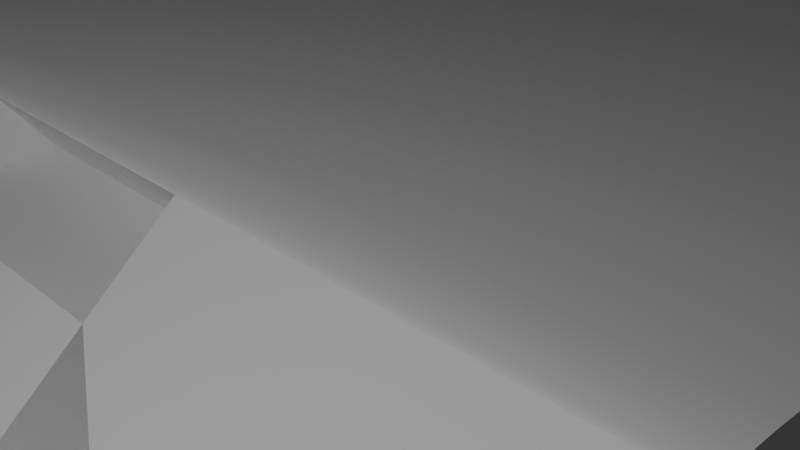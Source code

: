 # Source: railplay.blend  (saved by Blender 4.1.24; exported with 4.5.12 LTS)
import bpy
from mathutils import Matrix  # noqa: F401  (used for matrix-valued properties, if any)

bpy.ops.wm.read_factory_settings(use_empty=True)
scene = bpy.context.scene
scene.name = 'Scene'

# ---- collections
col_collection = bpy.data.collections.new('Collection'); scene.collection.children.link(col_collection)

# ---- materials (node trees are filled in below, after node groups)
mat_material = bpy.data.materials.new('Material')
mat_material.alpha_threshold = 0.0
mat_material.use_transparent_shadow = False
mat_material.roughness = 0.5
mat_material.line_color = (0.0, 0.0, 0.0, 1.0)

# ---- material node trees
mat_material.use_nodes = True; mat_material.node_tree.nodes.clear()
_N = mat_material.node_tree.nodes; _L = mat_material.node_tree.links
n0 = _N.new('ShaderNodeOutputMaterial'); n0.name = 'Material Output'; n0.location = (300, 300)
n1 = _N.new('ShaderNodeBsdfPrincipled'); n1.name = 'Principled BSDF'; n1.location = (10, 300)
n1.inputs[3].default_value = 1.45
_L.new(n1.outputs[0], n0.inputs[0])
n0.is_active_output = True

# ---- world
world_world = bpy.data.worlds.new('World'); scene.world = world_world
world_world.use_nodes = True; world_world.node_tree.nodes.clear()
_N = world_world.node_tree.nodes; _L = world_world.node_tree.links
n0 = _N.new('ShaderNodeOutputWorld'); n0.name = 'World Output'; n0.location = (300, 300)
n1 = _N.new('ShaderNodeBackground'); n1.name = 'Background'; n1.location = (10, 300)
n1.inputs[0].default_value = (0.05088, 0.05088, 0.05088, 1.0)
_L.new(n1.outputs[0], n0.inputs[0])
n0.is_active_output = True
world_world.color = (0.05088, 0.05088, 0.05088)
world_world.use_sun_shadow = False
world_world.sun_shadow_jitter_overblur = 0.0

# ---- cameras
cam_camera = bpy.data.cameras.new('Camera')
cam_camera.clip_end = 100.0
cam_camera.ortho_scale = 7.314

# ---- lights
light_light = bpy.data.lights.new('Light', 'POINT')
light_light.transmission_factor = 0.0
light_light.energy = 1000.0
light_light.shadow_soft_size = 0.1
light_light.shadow_maximum_resolution = 0.006
light_light.use_absolute_resolution = True

# ---- meshes
me_cube = bpy.data.meshes.new('Cube')
me_cube.from_pydata([(5.086, 4.281, -0.7953), (5.582, 4.778, -1.111), (5.086, -4.281, -0.7953), (-5.086, 4.281, -0.7953), (-5.582, 4.778, -1.111), (-5.086, -4.281, -0.7953), (5.582, 4.778, 0.4033), (-5.582, 4.778, 0.4033), (5.09, -4.285, 0.4033), (-5.09, -4.285, 0.4033), (5.09, 4.285, 0.4033), (-5.09, 4.285, 0.4033), (5.582, -4.918, -0.8536), (5.582, -4.485, -1.111), (5.582, -4.914, -0.8606), (5.582, -4.91, -0.8677), (5.582, -4.906, -0.8748), (5.582, -4.901, -0.8818), (5.582, -4.896, -0.8889), (5.582, -4.891, -0.8959), (5.582, -4.886, -0.9028), (5.582, -4.88, -0.9098), (5.582, -4.875, -0.9167), (5.582, -4.869, -0.9235), (5.582, -4.863, -0.9303), (5.582, -4.857, -0.937), (5.582, -4.85, -0.9437), (5.582, -4.844, -0.9503), (5.582, -4.837, -0.9568), (5.582, -4.83, -0.9632), (5.582, -4.823, -0.9696), (5.582, -4.816, -0.9759), (5.582, -4.809, -0.9821), (5.582, -4.801, -0.9882), (5.582, -4.794, -0.9941), (5.582, -4.786, -1.0), (5.582, -4.778, -1.006), (5.582, -4.77, -1.011), (5.582, -4.762, -1.017), (5.582, -4.754, -1.022), (5.582, -4.746, -1.028), (5.582, -4.737, -1.033), (5.582, -4.729, -1.038), (5.582, -4.72, -1.043), (5.582, -4.712, -1.047), (5.582, -4.703, -1.052), (5.582, -4.694, -1.056), (5.582, -4.685, -1.061), (5.582, -4.677, -1.065), (5.582, -4.668, -1.069), (5.582, -4.659, -1.073), (5.582, -4.65, -1.076), (5.582, -4.641, -1.08), (5.582, -4.632, -1.083), (5.582, -4.623, -1.086), (5.582, -4.614, -1.089), (5.582, -4.605, -1.092), (5.582, -4.596, -1.094), (5.582, -4.587, -1.097), (5.582, -4.578, -1.099), (5.582, -4.57, -1.101), (5.582, -4.561, -1.103), (5.582, -4.552, -1.104), (5.582, -4.543, -1.106), (5.582, -4.535, -1.107), (5.582, -4.526, -1.108), (5.582, -4.518, -1.109), (5.582, -4.509, -1.11), (5.582, -4.501, -1.11), (5.582, -4.493, -1.11), (-5.582, -4.485, -1.111), (-5.582, -4.918, -0.8536), (-5.582, -4.493, -1.11), (-5.582, -4.501, -1.11), (-5.582, -4.509, -1.11), (-5.582, -4.518, -1.109), (-5.582, -4.526, -1.108), (-5.582, -4.535, -1.107), (-5.582, -4.543, -1.106), (-5.582, -4.552, -1.104), (-5.582, -4.561, -1.103), (-5.582, -4.57, -1.101), (-5.582, -4.578, -1.099), (-5.582, -4.587, -1.097), (-5.582, -4.596, -1.094), (-5.582, -4.605, -1.092), (-5.582, -4.614, -1.089), (-5.582, -4.623, -1.086), (-5.582, -4.632, -1.083), (-5.582, -4.641, -1.08), (-5.582, -4.65, -1.076), (-5.582, -4.659, -1.073), (-5.582, -4.668, -1.069), (-5.582, -4.677, -1.065), (-5.582, -4.685, -1.061), (-5.582, -4.694, -1.056), (-5.582, -4.703, -1.052), (-5.582, -4.712, -1.047), (-5.582, -4.72, -1.043), (-5.582, -4.729, -1.038), (-5.582, -4.737, -1.033), (-5.582, -4.746, -1.028), (-5.582, -4.754, -1.022), (-5.582, -4.762, -1.017), (-5.582, -4.77, -1.011), (-5.582, -4.778, -1.006), (-5.582, -4.786, -1.0), (-5.582, -4.794, -0.9941), (-5.582, -4.801, -0.9882), (-5.582, -4.809, -0.9821), (-5.582, -4.816, -0.9759), (-5.582, -4.823, -0.9696), (-5.582, -4.83, -0.9632), (-5.582, -4.837, -0.9568), (-5.582, -4.844, -0.9503), (-5.582, -4.85, -0.9437), (-5.582, -4.857, -0.937), (-5.582, -4.863, -0.9303), (-5.582, -4.869, -0.9235), (-5.582, -4.875, -0.9167), (-5.582, -4.88, -0.9098), (-5.582, -4.886, -0.9028), (-5.582, -4.891, -0.8959), (-5.582, -4.896, -0.8889), (-5.582, -4.901, -0.8818), (-5.582, -4.906, -0.8748), (-5.582, -4.91, -0.8677), (-5.582, -4.914, -0.8606), (-5.582, -4.953, -0.5638), (-5.582, -5.233, 0.01926), (-5.582, -4.955, -0.5519), (-5.582, -4.957, -0.5396), (-5.582, -4.959, -0.5271), (-5.582, -4.961, -0.5143), (-5.582, -4.964, -0.5013), (-5.582, -4.967, -0.4881), (-5.582, -4.97, -0.4746), (-5.582, -4.974, -0.461), (-5.582, -4.978, -0.4472), (-5.582, -4.982, -0.4333), (-5.582, -4.986, -0.4192), (-5.582, -4.991, -0.4049), (-5.582, -4.996, -0.3906), (-5.582, -5.001, -0.3762), (-5.582, -5.006, -0.3617), (-5.582, -5.011, -0.3472), (-5.582, -5.017, -0.3327), (-5.582, -5.023, -0.3181), (-5.582, -5.029, -0.3035), (-5.582, -5.036, -0.2889), (-5.582, -5.042, -0.2744), (-5.582, -5.049, -0.26), (-5.582, -5.056, -0.2456), (-5.582, -5.063, -0.2313), (-5.582, -5.07, -0.2171), (-5.582, -5.077, -0.203), (-5.582, -5.085, -0.1891), (-5.582, -5.092, -0.1753), (-5.582, -5.1, -0.1617), (-5.582, -5.108, -0.1483), (-5.582, -5.116, -0.1351), (-5.582, -5.124, -0.1222), (-5.582, -5.132, -0.1094), (-5.582, -5.14, -0.09695), (-5.582, -5.149, -0.08475), (-5.582, -5.157, -0.07284), (-5.582, -5.165, -0.06122), (-5.582, -5.174, -0.04992), (-5.582, -5.182, -0.03895), (-5.582, -5.191, -0.02832), (-5.582, -5.199, -0.01805), (-5.582, -5.207, -0.00814), (-5.582, -5.216, 0.001389), (-5.582, -5.224, 0.01053), (5.582, -5.233, 0.01926), (5.582, -4.953, -0.5638), (5.582, -5.224, 0.01053), (5.582, -5.216, 0.001389), (5.582, -5.207, -0.00814), (5.582, -5.199, -0.01805), (5.582, -5.191, -0.02832), (5.582, -5.182, -0.03895), (5.582, -5.174, -0.04992), (5.582, -5.165, -0.06122), (5.582, -5.157, -0.07284), (5.582, -5.149, -0.08475), (5.582, -5.14, -0.09695), (5.582, -5.132, -0.1094), (5.582, -5.124, -0.1222), (5.582, -5.116, -0.1351), (5.582, -5.108, -0.1483), (5.582, -5.1, -0.1617), (5.582, -5.092, -0.1753), (5.582, -5.085, -0.1891), (5.582, -5.077, -0.203), (5.582, -5.07, -0.2171), (5.582, -5.063, -0.2313), (5.582, -5.056, -0.2456), (5.582, -5.049, -0.26), (5.582, -5.042, -0.2744), (5.582, -5.036, -0.2889), (5.582, -5.029, -0.3035), (5.582, -5.023, -0.3181), (5.582, -5.017, -0.3327), (5.582, -5.011, -0.3472), (5.582, -5.006, -0.3617), (5.582, -5.001, -0.3762), (5.582, -4.996, -0.3906), (5.582, -4.991, -0.4049), (5.582, -4.986, -0.4192), (5.582, -4.982, -0.4333), (5.582, -4.978, -0.4472), (5.582, -4.974, -0.461), (5.582, -4.97, -0.4746), (5.582, -4.967, -0.4881), (5.582, -4.964, -0.5013), (5.582, -4.961, -0.5143), (5.582, -4.959, -0.5271), (5.582, -4.957, -0.5396), (5.582, -4.955, -0.5519), (5.543, -5.503, 0.4033), (5.582, -5.534, 0.329), (5.582, -5.503, 0.4033), (5.546, -5.509, 0.4031), (5.549, -5.516, 0.4026), (5.551, -5.522, 0.4019), (5.553, -5.527, 0.4007), (5.556, -5.532, 0.3993), (5.558, -5.537, 0.3976), (5.561, -5.541, 0.3956), (5.563, -5.545, 0.3933), (5.565, -5.548, 0.3908), (5.567, -5.551, 0.3879), (5.569, -5.553, 0.3848), (5.571, -5.555, 0.3815), (5.573, -5.556, 0.378), (5.574, -5.557, 0.3742), (5.576, -5.557, 0.3703), (5.577, -5.556, 0.3661), (5.578, -5.555, 0.3618), (5.579, -5.554, 0.3574), (5.58, -5.552, 0.3529), (5.581, -5.549, 0.3482), (5.581, -5.546, 0.3435), (5.582, -5.543, 0.3387), (5.582, -5.539, 0.3338), (-5.582, -5.534, 0.329), (-5.543, -5.503, 0.4033), (-5.582, -5.503, 0.4033), (-5.582, -5.539, 0.3338), (-5.582, -5.543, 0.3387), (-5.581, -5.546, 0.3435), (-5.581, -5.549, 0.3482), (-5.58, -5.552, 0.3529), (-5.579, -5.554, 0.3574), (-5.578, -5.555, 0.3618), (-5.577, -5.556, 0.3661), (-5.576, -5.557, 0.3703), (-5.574, -5.557, 0.3742), (-5.573, -5.556, 0.378), (-5.571, -5.555, 0.3815), (-5.569, -5.553, 0.3848), (-5.567, -5.551, 0.3879), (-5.565, -5.548, 0.3908), (-5.563, -5.545, 0.3933), (-5.561, -5.541, 0.3956), (-5.558, -5.537, 0.3976), (-5.556, -5.532, 0.3993), (-5.553, -5.527, 0.4007), (-5.551, -5.522, 0.4019), (-5.549, -5.516, 0.4026), (-5.546, -5.509, 0.4031)], [], [(0, 3, 5, 2), (9, 11, 7, 248, 247), (12, 175, 128, 71), (4, 7, 6, 1), (1, 6, 222, 221, 174, 176, 177, 178, 179, 180, 181, 182, 183, 184, 185, 186, 187, 188, 189, 190, 191, 192, 193, 194, 195, 196, 197, 198, 199, 200, 201, 202, 203, 204, 205, 206, 207, 208, 209, 210, 211, 212, 213, 214, 215, 216, 217, 218, 219, 175, 12, 14, 15, 16, 17, 18, 19, 20, 21, 22, 23, 24, 25, 26, 27, 28, 29, 30, 31, 32, 33, 34, 35, 36, 37, 38, 39, 40, 41, 42, 43, 44, 45, 46, 47, 48, 49, 50, 51, 52, 53, 54, 55, 56, 57, 58, 59, 60, 61, 62, 63, 64, 65, 66, 67, 68, 69, 13), (8, 9, 247, 220), (70, 72, 73, 74, 75, 76, 77, 78, 79, 80, 81, 82, 83, 84, 85, 86, 87, 88, 89, 90, 91, 92, 93, 94, 95, 96, 97, 98, 99, 100, 101, 102, 103, 104, 105, 106, 107, 108, 109, 110, 111, 112, 113, 114, 115, 116, 117, 118, 119, 120, 121, 122, 123, 124, 125, 126, 127, 71, 128, 130, 131, 132, 133, 134, 135, 136, 137, 138, 139, 140, 141, 142, 143, 144, 145, 146, 147, 148, 149, 150, 151, 152, 153, 154, 155, 156, 157, 158, 159, 160, 161, 162, 163, 164, 165, 166, 167, 168, 169, 170, 171, 172, 173, 129, 246, 248, 7, 4), (11, 10, 6, 7), (2, 5, 9, 8), (0, 2, 8, 10), (5, 3, 11, 9), (3, 0, 10, 11), (70, 13, 69, 72), (72, 69, 68, 73), (73, 68, 67, 74), (74, 67, 66, 75), (75, 66, 65, 76), (76, 65, 64, 77), (77, 64, 63, 78), (78, 63, 62, 79), (79, 62, 61, 80), (80, 61, 60, 81), (81, 60, 59, 82), (82, 59, 58, 83), (83, 58, 57, 84), (84, 57, 56, 85), (85, 56, 55, 86), (86, 55, 54, 87), (87, 54, 53, 88), (88, 53, 52, 89), (89, 52, 51, 90), (90, 51, 50, 91), (91, 50, 49, 92), (92, 49, 48, 93), (93, 48, 47, 94), (94, 47, 46, 95), (95, 46, 45, 96), (96, 45, 44, 97), (97, 44, 43, 98), (98, 43, 42, 99), (99, 42, 41, 100), (100, 41, 40, 101), (101, 40, 39, 102), (102, 39, 38, 103), (103, 38, 37, 104), (104, 37, 36, 105), (105, 36, 35, 106), (106, 35, 34, 107), (107, 34, 33, 108), (108, 33, 32, 109), (109, 32, 31, 110), (110, 31, 30, 111), (111, 30, 29, 112), (112, 29, 28, 113), (113, 28, 27, 114), (114, 27, 26, 115), (115, 26, 25, 116), (116, 25, 24, 117), (117, 24, 23, 118), (118, 23, 22, 119), (119, 22, 21, 120), (120, 21, 20, 121), (121, 20, 19, 122), (122, 19, 18, 123), (123, 18, 17, 124), (124, 17, 16, 125), (125, 16, 15, 126), (126, 15, 14, 127), (127, 14, 12, 71), (4, 1, 13, 70), (174, 129, 173, 176), (176, 173, 172, 177), (177, 172, 171, 178), (178, 171, 170, 179), (179, 170, 169, 180), (180, 169, 168, 181), (181, 168, 167, 182), (182, 167, 166, 183), (183, 166, 165, 184), (184, 165, 164, 185), (185, 164, 163, 186), (186, 163, 162, 187), (187, 162, 161, 188), (188, 161, 160, 189), (189, 160, 159, 190), (190, 159, 158, 191), (191, 158, 157, 192), (192, 157, 156, 193), (193, 156, 155, 194), (194, 155, 154, 195), (195, 154, 153, 196), (196, 153, 152, 197), (197, 152, 151, 198), (198, 151, 150, 199), (199, 150, 149, 200), (200, 149, 148, 201), (201, 148, 147, 202), (202, 147, 146, 203), (203, 146, 145, 204), (204, 145, 144, 205), (205, 144, 143, 206), (206, 143, 142, 207), (207, 142, 141, 208), (208, 141, 140, 209), (209, 140, 139, 210), (210, 139, 138, 211), (211, 138, 137, 212), (212, 137, 136, 213), (213, 136, 135, 214), (214, 135, 134, 215), (215, 134, 133, 216), (216, 133, 132, 217), (217, 132, 131, 218), (218, 131, 130, 219), (219, 130, 128, 175), (10, 8, 220, 222, 6), (220, 223, 222), (223, 224, 222), (224, 225, 222), (225, 226, 222), (226, 227, 222), (227, 228, 222), (228, 229, 222), (229, 230, 222), (230, 231, 222), (231, 232, 222), (232, 233, 222), (233, 234, 222), (234, 235, 222), (235, 236, 222), (236, 237, 222), (237, 238, 222), (238, 239, 222), (239, 240, 222), (240, 241, 222), (241, 242, 222), (242, 243, 222), (243, 244, 222), (244, 245, 222), (245, 221, 222), (246, 249, 248), (249, 250, 248), (250, 251, 248), (251, 252, 248), (252, 253, 248), (253, 254, 248), (254, 255, 248), (255, 256, 248), (256, 257, 248), (257, 258, 248), (258, 259, 248), (259, 260, 248), (260, 261, 248), (261, 262, 248), (262, 263, 248), (263, 264, 248), (264, 265, 248), (265, 266, 248), (266, 267, 248), (267, 268, 248), (268, 269, 248), (269, 270, 248), (270, 271, 248), (271, 247, 248), (220, 247, 271, 223), (223, 271, 270, 224), (224, 270, 269, 225), (225, 269, 268, 226), (226, 268, 267, 227), (227, 267, 266, 228), (228, 266, 265, 229), (229, 265, 264, 230), (230, 264, 263, 231), (231, 263, 262, 232), (232, 262, 261, 233), (233, 261, 260, 234), (234, 260, 259, 235), (235, 259, 258, 236), (236, 258, 257, 237), (237, 257, 256, 238), (238, 256, 255, 239), (239, 255, 254, 240), (240, 254, 253, 241), (241, 253, 252, 242), (242, 252, 251, 243), (243, 251, 250, 244), (244, 250, 249, 245), (245, 249, 246, 221), (174, 221, 246, 129)])
_uv = me_cube.uv_layers.new(name='UVMap')
_uv.uv.foreach_set('vector', [0.6415, 0.5165, 0.8585, 0.5165, 0.8585, 0.7335, 0.6415, 0.7335, 0.8593, 0.7343, 0.8593, 0.5157, 0.875, 0.5, 0.875, 0.7475, 0.8738, 0.7488, 0.5731, 0.75, 0.5851, 0.75, 0.5851, 1.0, 0.5731, 1.0, 0.5625, 0.25, 0.625, 0.25, 0.625, 0.5, 0.5625, 0.5, 0.5625, 0.5, 0.625, 0.5, 0.625, 0.7475, 0.6219, 0.75, 0.6091, 0.75, 0.6088, 0.75, 0.6084, 0.75, 0.608, 0.75, 0.6076, 0.75, 0.6072, 0.75, 0.6068, 0.7501, 0.6064, 0.7501, 0.606, 0.7501, 0.6055, 0.7501, 0.6051, 0.7502, 0.6046, 0.7502, 0.6042, 0.7502, 0.6037, 0.7503, 0.6032, 0.7503, 0.6028, 0.7503, 0.6023, 0.7504, 0.6018, 0.7504, 0.6013, 0.7505, 0.6008, 0.7505, 0.6003, 0.7506, 0.5998, 0.7506, 0.5993, 0.7506, 0.5978, 0.7506, 0.5972, 0.7506, 0.5966, 0.7505, 0.596, 0.7505, 0.5953, 0.7505, 0.5947, 0.7504, 0.5941, 0.7504, 0.5935, 0.7503, 0.5929, 0.7503, 0.5923, 0.7502, 0.5917, 0.7502, 0.5911, 0.7502, 0.5905, 0.7501, 0.5899, 0.7501, 0.5893, 0.7501, 0.5888, 0.7501, 0.5882, 0.7501, 0.5877, 0.75, 0.5871, 0.75, 0.5866, 0.75, 0.5861, 0.75, 0.5856, 0.75, 0.5851, 0.75, 0.5731, 0.75, 0.5728, 0.75, 0.5725, 0.75, 0.5722, 0.75, 0.5719, 0.75, 0.5717, 0.7499, 0.5714, 0.7499, 0.5711, 0.7499, 0.5708, 0.7498, 0.5705, 0.7498, 0.5702, 0.7497, 0.5699, 0.7497, 0.5697, 0.7496, 0.5694, 0.7495, 0.5691, 0.7495, 0.5688, 0.7494, 0.5686, 0.7493, 0.5683, 0.7492, 0.5681, 0.7491, 0.5678, 0.749, 0.5676, 0.7489, 0.5673, 0.7488, 0.5671, 0.7487, 0.5668, 0.7486, 0.5666, 0.7485, 0.5664, 0.7483, 0.5661, 0.7482, 0.5659, 0.7481, 0.5657, 0.7479, 0.5655, 0.7478, 0.5653, 0.7476, 0.5651, 0.7475, 0.5649, 0.7473, 0.5647, 0.7471, 0.5646, 0.7469, 0.5644, 0.7468, 0.5642, 0.7466, 0.5641, 0.7464, 0.5639, 0.7462, 0.5638, 0.746, 0.5636, 0.7458, 0.5635, 0.7456, 0.5634, 0.7455, 0.5633, 0.7453, 0.5632, 0.7451, 0.5631, 0.7448, 0.563, 0.7446, 0.5629, 0.7444, 0.5628, 0.7442, 0.5628, 0.744, 0.5627, 0.7438, 0.5626, 0.7436, 0.5626, 0.7434, 0.5626, 0.7432, 0.5625, 0.743, 0.5625, 0.7428, 0.5625, 0.7425, 0.5625, 0.7423, 0.6407, 0.7343, 0.8593, 0.7343, 0.8738, 0.7488, 0.6262, 0.7488, 0.5625, 0.007667, 0.5625, 0.007455, 0.5625, 0.007243, 0.5625, 0.007032, 0.5626, 0.00682, 0.5626, 0.006609, 0.5626, 0.006398, 0.5627, 0.006188, 0.5628, 0.005978, 0.5628, 0.00577, 0.5629, 0.005562, 0.563, 0.005356, 0.5631, 0.005152, 0.5632, 0.004949, 0.5633, 0.004748, 0.5634, 0.004548, 0.5635, 0.004352, 0.5636, 0.004157, 0.5638, 0.003965, 0.5639, 0.003776, 0.5641, 0.00359, 0.5642, 0.003407, 0.5644, 0.003227, 0.5646, 0.003051, 0.5647, 0.002879, 0.5649, 0.002711, 0.5651, 0.002547, 0.5653, 0.002388, 0.5655, 0.002234, 0.5657, 0.002085, 0.5659, 0.001941, 0.5661, 0.001802, 0.5664, 0.001668, 0.5666, 0.00154, 0.5668, 0.001416, 0.5671, 0.001298, 0.5673, 0.001185, 0.5676, 0.001076, 0.5678, 0.0009729, 0.5681, 0.0008746, 0.5683, 0.0007814, 0.5686, 0.0006932, 0.5688, 0.0006102, 0.5691, 0.0005323, 0.5694, 0.0004596, 0.5697, 0.0003921, 0.5699, 0.0003299, 0.5702, 0.0002729, 0.5705, 0.0002213, 0.5708, 0.000175, 0.5711, 0.0001341, 0.5714, 9.86e-05, 0.5717, 6.851e-05, 0.5719, 4.386e-05, 0.5722, 2.468e-05, 0.5725, 1.097e-05, 0.5728, 2.732e-06, 0.5731, 0.0, 0.5851, 0.0, 0.5856, -4.101e-06, 0.5861, -1.65e-05, 0.5866, -3.729e-05, 0.5871, -6.662e-05, 0.5877, -0.0001046, 0.5882, -0.0001513, 0.5888, -0.0002069, 0.5893, -0.0002713, 0.5899, -0.0003448, 0.5905, -0.0004272, 0.591, -0.0005187, 0.5916, -0.0006189, 0.5922, -0.0007277, 0.5928, -0.0008446, 0.5934, -0.0009689, 0.594, -0.001099, 0.5946, -0.001234, 0.5952, -0.001369, 0.5958, -0.0015, 0.5964, -0.001618, 0.597, -0.001712, 0.5976, -0.001768, 0.5982, -0.001776, 0.5988, -0.001735, 0.5994, -0.001655, 0.6, -0.001547, 0.6005, -0.001424, 0.6011, -0.001293, 0.6017, -0.001161, 0.6022, -0.001031, 0.6028, -0.0009049, 0.6033, -0.0007848, 0.6038, -0.0006718, 0.6043, -0.0005665, 0.6049, -0.0004694, 0.6053, -0.000381, 0.6058, -0.0003015, 0.6063, -0.000231, 0.6067, -0.0001699, 0.6072, -0.000118, 0.6076, -7.552e-05, 0.608, -4.247e-05, 0.6084, -1.886e-05, 0.6088, -4.723e-06, 0.6091, 0.0, 0.6219, 0.0, 0.625, 0.002497, 0.625, 0.25, 0.5625, 0.25, 0.8593, 0.5157, 0.6407, 0.5157, 0.625, 0.5, 0.875, 0.5, 0.6415, 0.7335, 0.8585, 0.7335, 0.8593, 0.7343, 0.6407, 0.7343, 0.6415, 0.5165, 0.6415, 0.7335, 0.6407, 0.7343, 0.6407, 0.5157, 0.8585, 0.7335, 0.8585, 0.5165, 0.8593, 0.5157, 0.8593, 0.7343, 0.8585, 0.5165, 0.6415, 0.5165, 0.6407, 0.5157, 0.8593, 0.5157, 0.125, 0.7423, 0.375, 0.7423, 0.375, 0.7425, 0.125, 0.7425, 0.125, 0.7425, 0.375, 0.7425, 0.375, 0.7428, 0.125, 0.7428, 0.125, 0.7428, 0.375, 0.7428, 0.375, 0.743, 0.125, 0.743, 0.125, 0.743, 0.375, 0.743, 0.375, 0.7432, 0.125, 0.7432, 0.125, 0.7432, 0.375, 0.7432, 0.375, 0.7434, 0.125, 0.7434, 0.125, 0.7434, 0.375, 0.7434, 0.375, 0.7436, 0.125, 0.7436, 0.125, 0.7436, 0.375, 0.7436, 0.375, 0.7439, 0.125, 0.7439, 0.125, 0.7439, 0.375, 0.7439, 0.375, 0.7441, 0.125, 0.7441, 0.125, 0.7441, 0.375, 0.7441, 0.375, 0.7443, 0.125, 0.7443, 0.125, 0.7443, 0.375, 0.7443, 0.375, 0.7446, 0.125, 0.7446, 0.125, 0.7446, 0.375, 0.7446, 0.375, 0.7448, 0.125, 0.7448, 0.125, 0.7448, 0.375, 0.7448, 0.375, 0.745, 0.125, 0.745, 0.125, 0.745, 0.375, 0.745, 0.375, 0.7453, 0.125, 0.7453, 0.125, 0.7453, 0.375, 0.7453, 0.375, 0.7455, 0.125, 0.7455, 0.125, 0.7455, 0.375, 0.7455, 0.375, 0.7457, 0.125, 0.7457, 0.125, 0.7457, 0.375, 0.7457, 0.375, 0.746, 0.125, 0.746, 0.125, 0.746, 0.375, 0.746, 0.375, 0.7462, 0.125, 0.7462, 0.125, 0.7462, 0.375, 0.7462, 0.375, 0.7464, 0.125, 0.7464, 0.125, 0.7464, 0.375, 0.7464, 0.375, 0.7467, 0.125, 0.7467, 0.125, 0.7467, 0.375, 0.7467, 0.375, 0.7469, 0.125, 0.7469, 0.125, 0.7469, 0.375, 0.7469, 0.375, 0.7471, 0.125, 0.7471, 0.125, 0.7471, 0.375, 0.7471, 0.375, 0.7474, 0.125, 0.7474, 0.125, 0.7474, 0.375, 0.7474, 0.375, 0.7476, 0.125, 0.7476, 0.125, 0.7476, 0.375, 0.7476, 0.375, 0.7478, 0.125, 0.7478, 0.125, 0.7478, 0.375, 0.7478, 0.375, 0.748, 0.125, 0.748, 0.125, 0.748, 0.375, 0.748, 0.375, 0.7483, 0.125, 0.7483, 0.125, 0.7483, 0.375, 0.7483, 0.375, 0.7485, 0.125, 0.7485, 0.125, 0.7485, 0.375, 0.7485, 0.375, 0.7487, 0.125, 0.7487, 0.125, 0.7487, 0.375, 0.7487, 0.375, 0.75, 0.125, 0.75, 0.5625, 1.0, 0.5625, 0.75, 0.5646, 0.75, 0.5646, 1.0, 0.5646, 1.0, 0.5646, 0.75, 0.5649, 0.75, 0.5649, 1.0, 0.5649, 1.0, 0.5649, 0.75, 0.5652, 0.75, 0.5652, 1.0, 0.5652, 1.0, 0.5652, 0.75, 0.5655, 0.75, 0.5655, 1.0, 0.5655, 1.0, 0.5655, 0.75, 0.5658, 0.75, 0.5658, 1.0, 0.5658, 1.0, 0.5658, 0.75, 0.5662, 0.75, 0.5662, 1.0, 0.5662, 1.0, 0.5662, 0.75, 0.5665, 0.75, 0.5665, 1.0, 0.5665, 1.0, 0.5665, 0.75, 0.5668, 0.75, 0.5668, 1.0, 0.5668, 1.0, 0.5668, 0.75, 0.5671, 0.75, 0.5671, 1.0, 0.5671, 1.0, 0.5671, 0.75, 0.5674, 0.75, 0.5674, 1.0, 0.5674, 1.0, 0.5674, 0.75, 0.5678, 0.75, 0.5678, 1.0, 0.5678, 1.0, 0.5678, 0.75, 0.5681, 0.75, 0.5681, 1.0, 0.5681, 1.0, 0.5681, 0.75, 0.5684, 0.75, 0.5684, 1.0, 0.5684, 1.0, 0.5684, 0.75, 0.5687, 0.75, 0.5687, 1.0, 0.5687, 1.0, 0.5687, 0.75, 0.5691, 0.75, 0.5691, 1.0, 0.5691, 1.0, 0.5691, 0.75, 0.5694, 0.75, 0.5694, 1.0, 0.5694, 1.0, 0.5694, 0.75, 0.5697, 0.75, 0.5697, 1.0, 0.5697, 1.0, 0.5697, 0.75, 0.57, 0.75, 0.57, 1.0, 0.57, 1.0, 0.57, 0.75, 0.5703, 0.75, 0.5703, 1.0, 0.5703, 1.0, 0.5703, 0.75, 0.5707, 0.75, 0.5707, 1.0, 0.5707, 1.0, 0.5707, 0.75, 0.571, 0.75, 0.571, 1.0, 0.571, 1.0, 0.571, 0.75, 0.5713, 0.75, 0.5713, 1.0, 0.5713, 1.0, 0.5713, 0.75, 0.5716, 0.75, 0.5716, 1.0, 0.5716, 1.0, 0.5716, 0.75, 0.5719, 0.75, 0.5719, 1.0, 0.5719, 1.0, 0.5719, 0.75, 0.5722, 0.75, 0.5722, 1.0, 0.5722, 1.0, 0.5722, 0.75, 0.5725, 0.75, 0.5725, 1.0, 0.5725, 1.0, 0.5725, 0.75, 0.5728, 0.75, 0.5728, 1.0, 0.5728, 1.0, 0.5728, 0.75, 0.5731, 0.75, 0.5731, 1.0, 0.125, 0.5, 0.375, 0.5, 0.375, 0.7423, 0.125, 0.7423, 0.6091, 0.75, 0.6091, 1.0, 0.6088, 1.0, 0.6088, 0.75, 0.6088, 0.75, 0.6088, 1.0, 0.6084, 1.0, 0.6084, 0.75, 0.6084, 0.75, 0.6084, 1.0, 0.608, 1.0, 0.608, 0.75, 0.608, 0.75, 0.608, 1.0, 0.6077, 1.0, 0.6076, 0.75, 0.6076, 0.75, 0.6077, 1.0, 0.6073, 1.0, 0.6072, 0.75, 0.6072, 0.75, 0.6073, 1.0, 0.6069, 1.0, 0.6068, 0.7501, 0.6068, 0.7501, 0.6069, 1.0, 0.6065, 1.0, 0.6064, 0.7501, 0.6064, 0.7501, 0.6065, 1.0, 0.6061, 1.0, 0.606, 0.7501, 0.606, 0.7501, 0.6061, 1.0, 0.6056, 1.0, 0.6055, 0.7501, 0.6055, 0.7501, 0.6056, 1.0, 0.6052, 1.0, 0.6051, 0.7502, 0.6051, 0.7502, 0.6052, 1.0, 0.6048, 1.0, 0.6046, 0.7502, 0.6046, 0.7502, 0.6048, 1.0, 0.6043, 1.0, 0.6042, 0.7502, 0.6042, 0.7502, 0.6043, 1.0, 0.6039, 1.0, 0.6037, 0.7503, 0.6037, 0.7503, 0.6039, 1.0, 0.6035, 1.0, 0.6032, 0.7503, 0.6032, 0.7503, 0.6035, 1.0, 0.603, 1.0, 0.6028, 0.7503, 0.6028, 0.7503, 0.603, 1.0, 0.6026, 1.0, 0.6023, 0.7504, 0.6023, 0.7504, 0.6026, 1.0, 0.6021, 1.0, 0.6018, 0.7504, 0.6018, 0.7504, 0.6021, 1.0, 0.6017, 1.0, 0.6013, 0.7505, 0.6013, 0.7505, 0.6017, 1.0, 0.6012, 1.0, 0.6008, 0.7505, 0.6008, 0.7505, 0.6012, 1.0, 0.6008, 1.0, 0.6003, 0.7506, 0.6003, 0.7506, 0.6008, 1.0, 0.6003, 1.0, 0.5998, 0.7506, 0.5998, 0.7506, 0.6003, 1.0, 0.5999, 1.0, 0.5993, 0.7506, 0.5993, 0.7506, 0.5999, 1.0, 0.5979, 1.0, 0.5978, 0.7506, 0.5978, 0.7506, 0.5979, 1.0, 0.5973, 1.0, 0.5972, 0.7506, 0.5972, 0.7506, 0.5973, 1.0, 0.5967, 1.0, 0.5966, 0.7505, 0.5966, 0.7505, 0.5967, 1.0, 0.596, 1.0, 0.596, 0.7505, 0.596, 0.7505, 0.596, 1.0, 0.5954, 1.0, 0.5953, 0.7505, 0.5953, 0.7505, 0.5954, 1.0, 0.5948, 1.0, 0.5947, 0.7504, 0.5947, 0.7504, 0.5948, 1.0, 0.5942, 1.0, 0.5941, 0.7504, 0.5941, 0.7504, 0.5942, 1.0, 0.5936, 1.0, 0.5935, 0.7503, 0.5935, 0.7503, 0.5936, 1.0, 0.5929, 1.0, 0.5929, 0.7503, 0.5929, 0.7503, 0.5929, 1.0, 0.5923, 1.0, 0.5923, 0.7502, 0.5923, 0.7502, 0.5923, 1.0, 0.5917, 1.0, 0.5917, 0.7502, 0.5917, 0.7502, 0.5917, 1.0, 0.5911, 1.0, 0.5911, 0.7502, 0.5911, 0.7502, 0.5911, 1.0, 0.5905, 1.0, 0.5905, 0.7501, 0.5905, 0.7501, 0.5905, 1.0, 0.5899, 1.0, 0.5899, 0.7501, 0.5899, 0.7501, 0.5899, 1.0, 0.5894, 1.0, 0.5893, 0.7501, 0.5893, 0.7501, 0.5894, 1.0, 0.5888, 1.0, 0.5888, 0.7501, 0.5888, 0.7501, 0.5888, 1.0, 0.5882, 1.0, 0.5882, 0.7501, 0.5882, 0.7501, 0.5882, 1.0, 0.5877, 1.0, 0.5877, 0.75, 0.5877, 0.75, 0.5877, 1.0, 0.5871, 1.0, 0.5871, 0.75, 0.5871, 0.75, 0.5871, 1.0, 0.5866, 1.0, 0.5866, 0.75, 0.5866, 0.75, 0.5866, 1.0, 0.5861, 1.0, 0.5861, 0.75, 0.5861, 0.75, 0.5861, 1.0, 0.5856, 1.0, 0.5856, 0.75, 0.5856, 0.75, 0.5856, 1.0, 0.5851, 1.0, 0.5851, 0.75, 0.6407, 0.5157, 0.6407, 0.7343, 0.6262, 0.7488, 0.625, 0.7475, 0.625, 0.5, 0.6229, 0.7509, 0.623, 0.7508, 0.6229, 0.75, 0.623, 0.7508, 0.6231, 0.7508, 0.6229, 0.75, 0.6231, 0.7508, 0.6232, 0.7507, 0.6229, 0.75, 0.6232, 0.7507, 0.6233, 0.7506, 0.6229, 0.75, 0.6233, 0.7506, 0.6234, 0.7506, 0.6229, 0.75, 0.6234, 0.7506, 0.6234, 0.7505, 0.6229, 0.75, 0.6234, 0.7505, 0.6235, 0.7505, 0.6229, 0.75, 0.6235, 0.7505, 0.6235, 0.7504, 0.6229, 0.75, 0.6235, 0.7504, 0.6235, 0.7504, 0.6229, 0.75, 0.6235, 0.7504, 0.6235, 0.7503, 0.6229, 0.75, 0.6235, 0.7503, 0.6235, 0.7503, 0.6229, 0.75, 0.6235, 0.7503, 0.6235, 0.75, 0.6229, 0.75, 0.6235, 0.75, 0.6234, 0.75, 0.6229, 0.75, 0.6234, 0.75, 0.6234, 0.75, 0.6229, 0.75, 0.6234, 0.75, 0.6233, 0.75, 0.6229, 0.75, 0.6233, 0.75, 0.6232, 0.75, 0.6229, 0.75, 0.6232, 0.75, 0.6231, 0.75, 0.6229, 0.75, 0.6231, 0.75, 0.6229, 0.75, 0.6229, 0.75, 0.6229, 0.75, 0.6228, 0.75, 0.6229, 0.75, 0.6228, 0.75, 0.6227, 0.75, 0.6229, 0.75, 0.6227, 0.75, 0.6225, 0.75, 0.6229, 0.75, 0.6225, 0.75, 0.6223, 0.75, 0.6229, 0.75, 0.6223, 0.75, 0.6221, 0.75, 0.6229, 0.75, 0.6221, 0.75, 0.6219, 0.75, 0.6229, 0.75, 0.6219, 1.0, 0.6221, 1.0, 0.6229, 1.0, 0.6221, 1.0, 0.6223, 1.0, 0.6229, 1.0, 0.6223, 1.0, 0.6225, 1.0, 0.6229, 1.0, 0.6225, 1.0, 0.6227, 1.0, 0.6229, 1.0, 0.6227, 1.0, 0.6228, 1.0, 0.6229, 1.0, 0.6228, 1.0, 0.6229, 0.9999, 0.6229, 1.0, 0.6229, 0.9999, 0.6231, 0.9999, 0.6229, 1.0, 0.6231, 0.9999, 0.6232, 0.9999, 0.6229, 1.0, 0.6232, 0.9999, 0.6233, 0.9999, 0.6229, 1.0, 0.6233, 0.9999, 0.6234, 0.9998, 0.6229, 1.0, 0.6234, 0.9998, 0.6234, 0.9998, 0.6229, 1.0, 0.6234, 0.9998, 0.6235, 1.0, 0.6229, 1.0, 0.6235, 1.0, 0.6235, 1.0, 0.6229, 1.0, 0.6235, 1.0, 0.6235, 1.0, 0.6229, 1.0, 0.6235, 1.0, 0.6235, 1.0, 0.6229, 1.0, 0.6235, 1.0, 0.6235, 1.0, 0.6229, 1.0, 0.6235, 1.0, 0.6235, 1.0, 0.6229, 1.0, 0.6235, 1.0, 0.6234, 1.0, 0.6229, 1.0, 0.6234, 1.0, 0.6234, 1.0, 0.6229, 1.0, 0.6234, 1.0, 0.6233, 1.0, 0.6229, 1.0, 0.6233, 1.0, 0.6232, 1.0, 0.6229, 1.0, 0.6232, 1.0, 0.6231, 1.0, 0.6229, 1.0, 0.6231, 1.0, 0.623, 1.0, 0.6229, 1.0, 0.623, 1.0, 0.6229, 0.9991, 0.6229, 1.0, 0.6262, 0.7488, 0.8738, 0.7488, 0.8739, 0.7488, 0.6261, 0.7488, 0.6261, 0.7488, 0.8739, 0.7488, 0.8739, 0.7489, 0.6261, 0.7489, 0.6261, 0.7489, 0.8739, 0.7489, 0.874, 0.749, 0.626, 0.749, 0.626, 0.749, 0.874, 0.749, 0.8741, 0.7491, 0.6259, 0.7491, 0.6259, 0.7491, 0.8741, 0.7491, 0.8742, 0.7491, 0.6258, 0.7491, 0.6258, 0.7491, 0.8742, 0.7491, 0.8742, 0.7492, 0.6258, 0.7492, 0.6258, 0.7492, 0.8742, 0.7492, 0.8743, 0.7492, 0.6257, 0.7492, 0.6257, 0.7492, 0.8743, 0.7492, 0.8744, 0.7493, 0.6256, 0.7493, 0.6256, 0.7493, 0.8744, 0.7493, 0.8744, 0.7493, 0.6256, 0.7493, 0.6256, 0.7493, 0.8744, 0.7493, 0.8745, 0.7493, 0.6255, 0.7493, 0.6255, 0.7493, 0.8745, 0.7493, 0.8745, 0.7494, 0.6255, 0.7494, 0.6255, 0.7494, 0.8745, 0.7494, 0.8747, 0.75, 0.6253, 0.75, 0.625, 0.7503, 0.625, 0.9997, 0.6234, 0.9998, 0.6234, 0.7502, 0.6234, 0.7502, 0.6234, 0.9998, 0.6234, 0.9998, 0.6234, 0.7502, 0.6234, 0.7502, 0.6234, 0.9998, 0.6233, 0.9999, 0.6233, 0.7501, 0.6233, 0.7501, 0.6233, 0.9999, 0.6232, 0.9999, 0.6232, 0.7501, 0.6232, 0.7501, 0.6232, 0.9999, 0.6231, 0.9999, 0.6231, 0.7501, 0.6231, 0.7501, 0.6231, 0.9999, 0.6229, 0.9999, 0.6229, 0.7501, 0.6229, 0.7501, 0.6229, 0.9999, 0.6228, 1.0, 0.6228, 0.75, 0.6228, 0.75, 0.6228, 1.0, 0.6227, 1.0, 0.6227, 0.75, 0.6227, 0.75, 0.6227, 1.0, 0.6225, 1.0, 0.6225, 0.75, 0.6225, 0.75, 0.6225, 1.0, 0.6223, 1.0, 0.6223, 0.75, 0.6223, 0.75, 0.6223, 1.0, 0.6221, 1.0, 0.6221, 0.75, 0.6221, 0.75, 0.6221, 1.0, 0.6219, 1.0, 0.6219, 0.75, 0.6091, 0.75, 0.6219, 0.75, 0.6219, 1.0, 0.6091, 1.0])
me_cube.materials.append(mat_material)
me_cube.use_mirror_vertex_groups = False
me_cube.update()
me_cube_003 = bpy.data.meshes.new('Cube.003')
me_cube_003.from_pydata([(-0.8842, -0.5878, 0.4478), (-0.8842, 0.8508, 0.4478), (-1.0, 0.9667, 1.0), (0.8842, -0.5878, 0.4478), (0.8842, 0.8508, 0.4478), (1.0, 0.9667, 1.0), (-1.0, -0.683, 0.8982), (-1.0, -0.5627, 1.0), (-1.0, -0.6822, 0.9025), (-1.0, -0.6812, 0.9068), (-1.0, -0.68, 0.9111), (-1.0, -0.6786, 0.9154), (-1.0, -0.6771, 0.9196), (-1.0, -0.6754, 0.9238), (-1.0, -0.6735, 0.928), (-1.0, -0.6714, 0.9321), (-1.0, -0.6692, 0.9361), (-1.0, -0.6668, 0.9401), (-1.0, -0.6643, 0.944), (-1.0, -0.6616, 0.9478), (-1.0, -0.6587, 0.9516), (-1.0, -0.6557, 0.9552), (-1.0, -0.6526, 0.9587), (-1.0, -0.6494, 0.9621), (-1.0, -0.646, 0.9654), (-1.0, -0.6425, 0.9686), (-1.0, -0.6389, 0.9717), (-1.0, -0.6352, 0.9746), (-1.0, -0.6314, 0.9774), (-1.0, -0.6275, 0.98), (-1.0, -0.6235, 0.9825), (-1.0, -0.6194, 0.9849), (-1.0, -0.6152, 0.9871), (-1.0, -0.611, 0.9891), (-1.0, -0.6068, 0.991), (-1.0, -0.6024, 0.9927), (-1.0, -0.5981, 0.9942), (-1.0, -0.5937, 0.9955), (-1.0, -0.5893, 0.9967), (-1.0, -0.5849, 0.9977), (-1.0, -0.5804, 0.9985), (-1.0, -0.576, 0.9992), (-1.0, -0.5715, 0.9996), (-1.0, -0.5671, 0.9999), (1.0, -0.5627, 1.0), (1.0, -0.683, 0.8982), (1.0, -0.5671, 0.9999), (1.0, -0.5715, 0.9996), (1.0, -0.576, 0.9992), (1.0, -0.5804, 0.9985), (1.0, -0.5849, 0.9977), (1.0, -0.5893, 0.9967), (1.0, -0.5937, 0.9955), (1.0, -0.5981, 0.9942), (1.0, -0.6024, 0.9927), (1.0, -0.6068, 0.991), (1.0, -0.611, 0.9891), (1.0, -0.6152, 0.9871), (1.0, -0.6194, 0.9849), (1.0, -0.6235, 0.9825), (1.0, -0.6275, 0.98), (1.0, -0.6314, 0.9774), (1.0, -0.6352, 0.9746), (1.0, -0.6389, 0.9717), (1.0, -0.6425, 0.9686), (1.0, -0.646, 0.9654), (1.0, -0.6494, 0.9621), (1.0, -0.6526, 0.9587), (1.0, -0.6557, 0.9552), (1.0, -0.6587, 0.9516), (1.0, -0.6616, 0.9478), (1.0, -0.6643, 0.944), (1.0, -0.6668, 0.9401), (1.0, -0.6692, 0.9361), (1.0, -0.6714, 0.9321), (1.0, -0.6735, 0.928), (1.0, -0.6754, 0.9238), (1.0, -0.6771, 0.9196), (1.0, -0.6786, 0.9154), (1.0, -0.68, 0.9111), (1.0, -0.6812, 0.9068), (1.0, -0.6822, 0.9025), (1.0, -0.8415, -0.05092), (-1.0, -0.8415, -0.05092), (-0.000469, 0.8508, 0.4478), (-0.000469, 0.9667, 1.0), (-0.000469, -0.5627, 1.0), (-0.000469, -0.5671, 0.9999), (-0.000469, -0.5715, 0.9996), (-0.000469, -0.576, 0.9992), (-0.000469, -0.5804, 0.9985), (-0.000469, -0.5849, 0.9977), (-0.000469, -0.5893, 0.9967), (-0.000469, -0.5937, 0.9955), (-0.000469, -0.5981, 0.9942), (-0.000469, -0.6024, 0.9927), (-0.000469, -0.6068, 0.991), (-0.000469, -0.611, 0.9891), (-0.000469, -0.6152, 0.9871), (-0.000469, -0.6194, 0.9849), (-0.000469, -0.6235, 0.9825), (-0.000469, -0.6275, 0.98), (-0.000469, -0.6314, 0.9774), (-0.000469, -0.6352, 0.9746), (-0.000469, -0.6389, 0.9717), (-0.000469, -0.6425, 0.9686), (-0.000469, -0.646, 0.9654), (-0.000469, -0.6494, 0.9621), (-0.000469, -0.6526, 0.9587), (-0.000469, -0.6557, 0.9552), (-0.000469, -0.6587, 0.9516), (-0.000469, -0.6616, 0.9478), (-0.000469, -0.6643, 0.944), (-0.000469, -0.6668, 0.9401), (-0.000469, -0.6692, 0.9361), (-0.000469, -0.6714, 0.9321), (-0.000469, -0.6735, 0.928), (-0.000469, -0.6754, 0.9238), (-0.000469, -0.6771, 0.9196), (-0.000469, -0.6786, 0.9154), (-0.000469, -0.68, 0.9111), (-0.000469, -0.6812, 0.9068), (-0.000469, -0.6822, 0.9025), (-0.000469, -0.5437, -0.2776), (-0.000469, -0.7021, -1.226), (-0.5002, 0.8508, 0.4478), (-0.5002, -0.5627, 1.0), (-0.5002, -0.8415, -0.05092), (-0.5002, 0.9667, 1.0), (-0.5002, -0.5878, 0.4478), (-0.5002, -0.5671, 0.9999), (-0.5002, -0.5715, 0.9996), (-0.5002, -0.576, 0.9992), (-0.5002, -0.5804, 0.9985), (-0.5002, -0.5849, 0.9977), (-0.5002, -0.5893, 0.9967), (-0.5002, -0.5937, 0.9955), (-0.5002, -0.5981, 0.9942), (-0.5002, -0.6024, 0.9927), (-0.5002, -0.6068, 0.991), (-0.5002, -0.611, 0.9891), (-0.5002, -0.6152, 0.9871), (-0.5002, -0.6194, 0.9849), (-0.5002, -0.6235, 0.9825), (-0.5002, -0.6275, 0.98), (-0.5002, -0.6314, 0.9774), (-0.5002, -0.6352, 0.9746), (-0.5002, -0.6389, 0.9717), (-0.5002, -0.6425, 0.9686), (-0.5002, -0.646, 0.9654), (-0.5002, -0.6494, 0.9621), (-0.5002, -0.6526, 0.9587), (-0.5002, -0.6557, 0.9552), (-0.5002, -0.6587, 0.9516), (-0.5002, -0.6616, 0.9478), (-0.5002, -0.6643, 0.944), (-0.5002, -0.6668, 0.9401), (-0.5002, -0.6692, 0.9361), (-0.5002, -0.6714, 0.9321), (-0.5002, -0.6735, 0.928), (-0.5002, -0.6754, 0.9238), (-0.5002, -0.6771, 0.9196), (-0.5002, -0.6786, 0.9154), (-0.5002, -0.68, 0.9111), (-0.5002, -0.6812, 0.9068), (-0.5002, -0.6822, 0.9025), (-0.5002, -0.683, 0.8982), (-0.2504, 0.9667, 1.0), (-0.2504, -0.5671, 0.9999), (-0.2504, -0.5715, 0.9996), (-0.2504, -0.576, 0.9992), (-0.2504, -0.5804, 0.9985), (-0.2504, -0.5849, 0.9977), (-0.2504, -0.5893, 0.9967), (-0.2504, -0.5937, 0.9955), (-0.2504, -0.5981, 0.9942), (-0.2504, -0.6024, 0.9927), (-0.2504, -0.6068, 0.991), (-0.2504, -0.611, 0.9891), (-0.2504, -0.6152, 0.9871), (-0.2504, -0.6194, 0.9849), (-0.2504, -0.6235, 0.9825), (-0.2504, -0.6275, 0.98), (-0.2504, -0.6314, 0.9774), (-0.2504, -0.6352, 0.9746), (-0.2504, -0.6389, 0.9717), (-0.2504, -0.6425, 0.9686), (-0.2504, -0.646, 0.9654), (-0.2504, -0.6494, 0.9621), (-0.2504, -0.6526, 0.9587), (-0.2504, -0.6557, 0.9552), (-0.2504, -0.6587, 0.9516), (-0.2504, -0.6616, 0.9478), (-0.2504, -0.6643, 0.944), (-0.2504, -0.6668, 0.9401), (-0.2504, -0.6692, 0.9361), (-0.2504, -0.6714, 0.9321), (-0.2504, -0.6735, 0.928), (-0.2504, -0.6754, 0.9238), (-0.2504, -0.6771, 0.9196), (-0.2504, -0.6786, 0.9154), (-0.2504, -0.68, 0.9111), (-0.2504, -0.6812, 0.9068), (-0.2504, -0.6822, 0.9025), (-0.2495, -0.5437, -0.2776), (-0.2504, 0.8508, 0.4478), (-0.2504, -0.5627, 1.0), (-0.2495, -0.7021, -1.226), (-0.7501, 0.8508, 0.4478), (-0.7501, -0.5627, 1.0), (-0.7501, -0.8415, -0.05092), (-0.7501, 0.9667, 1.0), (-0.7501, -0.5878, 0.4478), (-0.7501, -0.5671, 0.9999), (-0.7501, -0.5715, 0.9996), (-0.7501, -0.576, 0.9992), (-0.7501, -0.5804, 0.9985), (-0.7501, -0.5849, 0.9977), (-0.7501, -0.5893, 0.9967), (-0.7501, -0.5937, 0.9955), (-0.7501, -0.5981, 0.9942), (-0.7501, -0.6024, 0.9927), (-0.7501, -0.6068, 0.991), (-0.7501, -0.611, 0.9891), (-0.7501, -0.6152, 0.9871), (-0.7501, -0.6194, 0.9849), (-0.7501, -0.6235, 0.9825), (-0.7501, -0.6275, 0.98), (-0.7501, -0.6314, 0.9774), (-0.7501, -0.6352, 0.9746), (-0.7501, -0.6389, 0.9717), (-0.7501, -0.6425, 0.9686), (-0.7501, -0.646, 0.9654), (-0.7501, -0.6494, 0.9621), (-0.7501, -0.6526, 0.9587), (-0.7501, -0.6557, 0.9552), (-0.7501, -0.6587, 0.9516), (-0.7501, -0.6616, 0.9478), (-0.7501, -0.6643, 0.944), (-0.7501, -0.6668, 0.9401), (-0.7501, -0.6692, 0.9361), (-0.7501, -0.6714, 0.9321), (-0.7501, -0.6735, 0.928), (-0.7501, -0.6754, 0.9238), (-0.7501, -0.6771, 0.9196), (-0.7501, -0.6786, 0.9154), (-0.7501, -0.68, 0.9111), (-0.7501, -0.6812, 0.9068), (-0.7501, -0.6822, 0.9025), (-0.7501, -0.683, 0.8982), (0.4998, 0.9667, 1.0), (0.4998, -0.5878, 0.4478), (0.4998, -0.5671, 0.9999), (0.4998, -0.5715, 0.9996), (0.4998, -0.576, 0.9992), (0.4998, -0.5804, 0.9985), (0.4998, -0.5849, 0.9977), (0.4998, -0.5893, 0.9967), (0.4998, -0.5937, 0.9955), (0.4998, -0.5981, 0.9942), (0.4998, -0.6024, 0.9927), (0.4998, -0.6068, 0.991), (0.4998, -0.611, 0.9891), (0.4998, -0.6152, 0.9871), (0.4998, -0.6194, 0.9849), (0.4998, -0.6235, 0.9825), (0.4998, -0.6275, 0.98), (0.4998, -0.6314, 0.9774), (0.4998, -0.6352, 0.9746), (0.4998, -0.6389, 0.9717), (0.4998, -0.6425, 0.9686), (0.4998, -0.646, 0.9654), (0.4998, -0.6494, 0.9621), (0.4998, -0.6526, 0.9587), (0.4998, -0.6557, 0.9552), (0.4998, -0.6587, 0.9516), (0.4998, -0.6616, 0.9478), (0.4998, -0.6643, 0.944), (0.4998, -0.6668, 0.9401), (0.4998, -0.6692, 0.9361), (0.4998, -0.6714, 0.9321), (0.4998, -0.6735, 0.928), (0.4998, -0.6754, 0.9238), (0.4998, -0.6771, 0.9196), (0.4998, -0.6786, 0.9154), (0.4998, -0.68, 0.9111), (0.4998, -0.6812, 0.9068), (0.4998, -0.6822, 0.9025), (0.4998, -0.683, 0.8982), (0.4998, 0.8508, 0.4478), (0.4998, -0.5627, 1.0), (0.4998, -0.8415, -0.05092), (0.2496, 0.8508, 0.4478), (0.2496, -0.5627, 1.0), (0.2496, -0.8415, -0.05092), (0.2496, 0.9667, 1.0), (0.2496, -0.5671, 0.9999), (0.2496, -0.5715, 0.9996), (0.2496, -0.576, 0.9992), (0.2496, -0.5804, 0.9985), (0.2496, -0.5849, 0.9977), (0.2496, -0.5893, 0.9967), (0.2496, -0.5937, 0.9955), (0.2496, -0.5981, 0.9942), (0.2496, -0.6024, 0.9927), (0.2496, -0.6068, 0.991), (0.2496, -0.611, 0.9891), (0.2496, -0.6152, 0.9871), (0.2496, -0.6194, 0.9849), (0.2496, -0.6235, 0.9825), (0.2496, -0.6275, 0.98), (0.2496, -0.6314, 0.9774), (0.2496, -0.6352, 0.9746), (0.2496, -0.6389, 0.9717), (0.2496, -0.6425, 0.9686), (0.2496, -0.646, 0.9654), (0.2496, -0.6494, 0.9621), (0.2496, -0.6526, 0.9587), (0.2496, -0.6557, 0.9552), (0.2496, -0.6587, 0.9516), (0.2496, -0.6616, 0.9478), (0.2496, -0.6643, 0.944), (0.2496, -0.6668, 0.9401), (0.2496, -0.6692, 0.9361), (0.2496, -0.6714, 0.9321), (0.2496, -0.6735, 0.928), (0.2496, -0.6754, 0.9238), (0.2496, -0.6771, 0.9196), (0.2496, -0.6786, 0.9154), (0.2496, -0.68, 0.9111), (0.2496, -0.6812, 0.9068), (0.2496, -0.6822, 0.9025), (0.2488, -0.5437, -0.2776), (0.7499, 0.9667, 1.0), (0.7499, -0.5878, 0.4478), (0.7499, -0.5671, 0.9999), (0.7499, -0.5715, 0.9996), (0.7499, -0.576, 0.9992), (0.7499, -0.5804, 0.9985), (0.7499, -0.5849, 0.9977), (0.7499, -0.5893, 0.9967), (0.7499, -0.5937, 0.9955), (0.7499, -0.5981, 0.9942), (0.7499, -0.6024, 0.9927), (0.7499, -0.6068, 0.991), (0.7499, -0.611, 0.9891), (0.7499, -0.6152, 0.9871), (0.7499, -0.6194, 0.9849), (0.7499, -0.6235, 0.9825), (0.7499, -0.6275, 0.98), (0.7499, -0.6314, 0.9774), (0.7499, -0.6352, 0.9746), (0.7499, -0.6389, 0.9717), (0.7499, -0.6425, 0.9686), (0.7499, -0.646, 0.9654), (0.7499, -0.6494, 0.9621), (0.7499, -0.6526, 0.9587), (0.7499, -0.6557, 0.9552), (0.7499, -0.6587, 0.9516), (0.7499, -0.6616, 0.9478), (0.7499, -0.6643, 0.944), (0.7499, -0.6668, 0.9401), (0.7499, -0.6692, 0.9361), (0.7499, -0.6714, 0.9321), (0.7499, -0.6735, 0.928), (0.7499, -0.6754, 0.9238), (0.7499, -0.6771, 0.9196), (0.7499, -0.6786, 0.9154), (0.7499, -0.68, 0.9111), (0.7499, -0.6812, 0.9068), (0.7499, -0.6822, 0.9025), (0.7499, -0.683, 0.8982), (0.7499, 0.8508, 0.4478), (0.7499, -0.5627, 1.0), (0.7499, -0.8415, -0.05092), (-0.2504, -1.0, -1.0), (-0.000469, -1.0, -1.0), (-0.2504, -0.683, 0.8982), (-0.000469, -0.683, 0.8982), (-0.2504, -0.8415, -0.05092), (0.2496, -1.0, -1.0), (0.2496, -0.683, 0.8982), (0.2488, -0.7021, -1.226), (-1.0, 0.9667, -1.0), (-1.0, -1.0, -1.0), (-0.7501, 0.9667, -1.0), (1.0, -1.0, -1.0), (1.0, 0.9667, -1.0), (0.7499, -1.0, -1.0), (0.2496, 0.9667, -1.0), (-0.000469, 0.9667, -1.0), (-0.2504, -0.7573, 0.4478), (-0.2504, 0.9667, -1.0), (-0.5002, 0.9667, -1.0), (-0.7501, -1.0, -1.0), (-0.5002, -1.0, -1.0), (0.4998, -1.0, -1.0), (0.7499, 0.9667, -1.0), (0.4998, 0.9667, -1.0)], [], [(211, 2, 7, 209), (397, 333, 5, 387), (384, 83, 6, 8, 9, 10, 11, 12, 13, 14, 15, 16, 17, 18, 19, 20, 21, 22, 23, 24, 25, 26, 27, 28, 29, 30, 31, 32, 33, 34, 35, 36, 37, 38, 39, 40, 41, 42, 43, 7, 2, 383), (372, 4, 3, 334), (387, 5, 44, 46, 47, 48, 49, 50, 51, 52, 53, 54, 55, 56, 57, 58, 59, 60, 61, 62, 63, 64, 65, 66, 67, 68, 69, 70, 71, 72, 73, 74, 75, 76, 77, 78, 79, 80, 81, 45, 82, 386), (209, 7, 43, 213), (213, 43, 42, 214), (214, 42, 41, 215), (215, 41, 40, 216), (216, 40, 39, 217), (217, 39, 38, 218), (218, 38, 37, 219), (219, 37, 36, 220), (220, 36, 35, 221), (221, 35, 34, 222), (222, 34, 33, 223), (223, 33, 32, 224), (224, 32, 31, 225), (225, 31, 30, 226), (226, 30, 29, 227), (227, 29, 28, 228), (228, 28, 27, 229), (229, 27, 26, 230), (230, 26, 25, 231), (231, 25, 24, 232), (232, 24, 23, 233), (233, 23, 22, 234), (234, 22, 21, 235), (235, 21, 20, 236), (236, 20, 19, 237), (237, 19, 18, 238), (238, 18, 17, 239), (239, 17, 16, 240), (240, 16, 15, 241), (241, 15, 14, 242), (242, 14, 13, 243), (243, 13, 12, 244), (244, 12, 11, 245), (245, 11, 10, 246), (246, 10, 9, 247), (247, 9, 8, 248), (248, 8, 6, 249), (210, 249, 6, 83), (394, 210, 83, 384), (382, 332, 123, 124), (331, 122, 378, 381), (330, 121, 122, 331), (329, 120, 121, 330), (328, 119, 120, 329), (327, 118, 119, 328), (326, 117, 118, 327), (325, 116, 117, 326), (324, 115, 116, 325), (323, 114, 115, 324), (322, 113, 114, 323), (321, 112, 113, 322), (320, 111, 112, 321), (319, 110, 111, 320), (318, 109, 110, 319), (317, 108, 109, 318), (316, 107, 108, 317), (315, 106, 107, 316), (314, 105, 106, 315), (313, 104, 105, 314), (312, 103, 104, 313), (311, 102, 103, 312), (310, 101, 102, 311), (309, 100, 101, 310), (308, 99, 100, 309), (307, 98, 99, 308), (306, 97, 98, 307), (305, 96, 97, 306), (304, 95, 96, 305), (303, 94, 95, 304), (302, 93, 94, 303), (301, 92, 93, 302), (300, 91, 92, 301), (299, 90, 91, 300), (298, 89, 90, 299), (297, 88, 89, 298), (296, 87, 88, 297), (293, 86, 87, 296), (205, 84, 379, 391), (392, 167, 85, 390), (295, 85, 86, 293), (385, 211, 128, 393), (208, 125, 129, 212), (375, 379, 127, 395), (379, 377, 166, 127), (203, 165, 166, 377), (202, 164, 165, 203), (201, 163, 164, 202), (200, 162, 163, 201), (199, 161, 162, 200), (198, 160, 161, 199), (197, 159, 160, 198), (196, 158, 159, 197), (195, 157, 158, 196), (194, 156, 157, 195), (193, 155, 156, 194), (192, 154, 155, 193), (191, 153, 154, 192), (190, 152, 153, 191), (189, 151, 152, 190), (188, 150, 151, 189), (187, 149, 150, 188), (186, 148, 149, 187), (185, 147, 148, 186), (184, 146, 147, 185), (183, 145, 146, 184), (182, 144, 145, 183), (181, 143, 144, 182), (180, 142, 143, 181), (179, 141, 142, 180), (178, 140, 141, 179), (177, 139, 140, 178), (176, 138, 139, 177), (175, 137, 138, 176), (174, 136, 137, 175), (173, 135, 136, 174), (172, 134, 135, 173), (171, 133, 134, 172), (170, 132, 133, 171), (169, 131, 132, 170), (168, 130, 131, 169), (206, 126, 130, 168), (167, 128, 126, 206), (85, 167, 206, 86), (86, 206, 168, 87), (87, 168, 169, 88), (88, 169, 170, 89), (89, 170, 171, 90), (90, 171, 172, 91), (91, 172, 173, 92), (92, 173, 174, 93), (93, 174, 175, 94), (94, 175, 176, 95), (95, 176, 177, 96), (96, 177, 178, 97), (97, 178, 179, 98), (98, 179, 180, 99), (99, 180, 181, 100), (100, 181, 182, 101), (101, 182, 183, 102), (102, 183, 184, 103), (103, 184, 185, 104), (104, 185, 186, 105), (105, 186, 187, 106), (106, 187, 188, 107), (107, 188, 189, 108), (108, 189, 190, 109), (109, 190, 191, 110), (110, 191, 192, 111), (111, 192, 193, 112), (112, 193, 194, 113), (113, 194, 195, 114), (114, 195, 196, 115), (115, 196, 197, 116), (116, 197, 198, 117), (117, 198, 199, 118), (118, 199, 200, 119), (119, 200, 201, 120), (120, 201, 202, 121), (121, 202, 203, 122), (122, 203, 377, 378), (124, 123, 204, 207), (393, 128, 167, 392), (125, 205, 391, 129), (1, 208, 212, 0), (383, 2, 211, 385), (395, 127, 210, 394), (127, 166, 249, 210), (165, 248, 249, 166), (164, 247, 248, 165), (163, 246, 247, 164), (162, 245, 246, 163), (161, 244, 245, 162), (160, 243, 244, 161), (159, 242, 243, 160), (158, 241, 242, 159), (157, 240, 241, 158), (156, 239, 240, 157), (155, 238, 239, 156), (154, 237, 238, 155), (153, 236, 237, 154), (152, 235, 236, 153), (151, 234, 235, 152), (150, 233, 234, 151), (149, 232, 233, 150), (148, 231, 232, 149), (147, 230, 231, 148), (146, 229, 230, 147), (145, 228, 229, 146), (144, 227, 228, 145), (143, 226, 227, 144), (142, 225, 226, 143), (141, 224, 225, 142), (140, 223, 224, 141), (139, 222, 223, 140), (138, 221, 222, 139), (137, 220, 221, 138), (136, 219, 220, 137), (135, 218, 219, 136), (134, 217, 218, 135), (133, 216, 217, 134), (132, 215, 216, 133), (131, 214, 215, 132), (130, 213, 214, 131), (126, 209, 213, 130), (128, 211, 209, 126), (333, 250, 290, 373), (373, 290, 252, 335), (335, 252, 253, 336), (336, 253, 254, 337), (337, 254, 255, 338), (338, 255, 256, 339), (339, 256, 257, 340), (340, 257, 258, 341), (341, 258, 259, 342), (342, 259, 260, 343), (343, 260, 261, 344), (344, 261, 262, 345), (345, 262, 263, 346), (346, 263, 264, 347), (347, 264, 265, 348), (348, 265, 266, 349), (349, 266, 267, 350), (350, 267, 268, 351), (351, 268, 269, 352), (352, 269, 270, 353), (353, 270, 271, 354), (354, 271, 272, 355), (355, 272, 273, 356), (356, 273, 274, 357), (357, 274, 275, 358), (358, 275, 276, 359), (359, 276, 277, 360), (360, 277, 278, 361), (361, 278, 279, 362), (362, 279, 280, 363), (363, 280, 281, 364), (364, 281, 282, 365), (365, 282, 283, 366), (366, 283, 284, 367), (367, 284, 285, 368), (368, 285, 286, 369), (369, 286, 287, 370), (370, 287, 288, 371), (374, 371, 288, 291), (388, 374, 291, 396), (292, 289, 251, 294), (389, 295, 250, 398), (390, 85, 295, 389), (84, 292, 294, 379), (250, 295, 293, 290), (290, 293, 296, 252), (252, 296, 297, 253), (253, 297, 298, 254), (254, 298, 299, 255), (255, 299, 300, 256), (256, 300, 301, 257), (257, 301, 302, 258), (258, 302, 303, 259), (259, 303, 304, 260), (260, 304, 305, 261), (261, 305, 306, 262), (262, 306, 307, 263), (263, 307, 308, 264), (264, 308, 309, 265), (265, 309, 310, 266), (266, 310, 311, 267), (267, 311, 312, 268), (268, 312, 313, 269), (269, 313, 314, 270), (270, 314, 315, 271), (271, 315, 316, 272), (272, 316, 317, 273), (273, 317, 318, 274), (274, 318, 319, 275), (275, 319, 320, 276), (276, 320, 321, 277), (277, 321, 322, 278), (278, 322, 323, 279), (279, 323, 324, 280), (280, 324, 325, 281), (281, 325, 326, 282), (282, 326, 327, 283), (283, 327, 328, 284), (284, 328, 329, 285), (285, 329, 330, 286), (286, 330, 331, 287), (287, 331, 381, 288), (291, 288, 381, 294), (396, 291, 294, 380), (386, 82, 374, 388), (82, 45, 371, 374), (81, 370, 371, 45), (80, 369, 370, 81), (79, 368, 369, 80), (78, 367, 368, 79), (77, 366, 367, 78), (76, 365, 366, 77), (75, 364, 365, 76), (74, 363, 364, 75), (73, 362, 363, 74), (72, 361, 362, 73), (71, 360, 361, 72), (70, 359, 360, 71), (69, 358, 359, 70), (68, 357, 358, 69), (67, 356, 357, 68), (66, 355, 356, 67), (65, 354, 355, 66), (64, 353, 354, 65), (63, 352, 353, 64), (62, 351, 352, 63), (61, 350, 351, 62), (60, 349, 350, 61), (59, 348, 349, 60), (58, 347, 348, 59), (57, 346, 347, 58), (56, 345, 346, 57), (55, 344, 345, 56), (54, 343, 344, 55), (53, 342, 343, 54), (52, 341, 342, 53), (51, 340, 341, 52), (50, 339, 340, 51), (49, 338, 339, 50), (48, 337, 338, 49), (47, 336, 337, 48), (46, 335, 336, 47), (44, 373, 335, 46), (5, 333, 373, 44), (289, 372, 334, 251), (398, 250, 333, 397), (204, 123, 378, 377), (207, 204, 377, 379), (123, 332, 381, 378), (332, 382, 294, 381), (1, 0, 384, 383), (208, 1, 383, 385), (3, 4, 387, 386), (334, 3, 386, 388), (292, 84, 390, 389), (391, 379, 376, 375), (205, 125, 393, 392), (212, 129, 395, 394), (129, 391, 375, 395), (84, 205, 392, 390), (125, 208, 385, 393), (0, 212, 394, 384), (294, 251, 396, 380), (372, 289, 398, 397), (289, 292, 389, 398), (379, 294, 380, 376), (251, 334, 388, 396), (4, 372, 397, 387)])
_uv = me_cube_003.uv_layers.new(name='UVMap')
_uv.uv.foreach_set('vector', [0.8438, 0.5, 0.875, 0.5, 0.875, 0.7345, 0.8438, 0.7345, 0.375, 0.4687, 0.625, 0.4687, 0.625, 0.5, 0.375, 0.5, 0.375, 0.0, 0.4936, 0.0, 0.6123, 0.0, 0.6128, 1.309e-05, 0.6134, 5.235e-05, 0.6139, 0.0001177, 0.6144, 0.0002092, 0.615, 0.0003265, 0.6155, 0.0004697, 0.616, 0.0006384, 0.6165, 0.0008327, 0.617, 0.001052, 0.6175, 0.001297, 0.618, 0.001566, 0.6185, 0.00186, 0.6189, 0.002179, 0.6194, 0.002523, 0.6198, 0.002891, 0.6203, 0.003283, 0.6207, 0.0037, 0.6211, 0.004142, 0.6215, 0.004607, 0.6218, 0.005095, 0.6222, 0.005605, 0.6225, 0.006135, 0.6228, 0.006683, 0.6231, 0.007249, 0.6234, 0.00783, 0.6236, 0.008426, 0.6239, 0.009033, 0.6241, 0.009652, 0.6243, 0.01028, 0.6244, 0.01092, 0.6246, 0.01156, 0.6247, 0.01221, 0.6248, 0.01286, 0.6249, 0.01352, 0.625, 0.01418, 0.625, 0.01483, 0.625, 0.01549, 0.625, 0.25, 0.375, 0.25, 0.3437, 0.5147, 0.3605, 0.5147, 0.3605, 0.7353, 0.3437, 0.7353, 0.375, 0.5, 0.625, 0.5, 0.625, 0.7345, 0.625, 0.7352, 0.625, 0.7358, 0.6249, 0.7365, 0.6248, 0.7371, 0.6247, 0.7378, 0.6246, 0.7384, 0.6244, 0.7391, 0.6243, 0.7397, 0.6241, 0.7403, 0.6239, 0.741, 0.6236, 0.7416, 0.6234, 0.7422, 0.6231, 0.7428, 0.6228, 0.7433, 0.6225, 0.7439, 0.6222, 0.7444, 0.6218, 0.7449, 0.6215, 0.7454, 0.6211, 0.7459, 0.6207, 0.7463, 0.6203, 0.7467, 0.6198, 0.7471, 0.6194, 0.7475, 0.6189, 0.7478, 0.6185, 0.7481, 0.618, 0.7484, 0.6175, 0.7487, 0.617, 0.7489, 0.6165, 0.7492, 0.616, 0.7494, 0.6155, 0.7495, 0.615, 0.7497, 0.6144, 0.7498, 0.6139, 0.7499, 0.6134, 0.7499, 0.6128, 0.75, 0.6123, 0.75, 0.4936, 0.75, 0.375, 0.75, 0.8438, 0.7345, 0.875, 0.7345, 0.875, 0.7352, 0.8438, 0.7352, 0.8438, 0.7352, 0.875, 0.7352, 0.875, 0.7358, 0.8438, 0.7358, 0.8438, 0.7358, 0.875, 0.7358, 0.875, 0.7365, 0.8438, 0.7365, 0.8438, 0.7365, 0.875, 0.7365, 0.875, 0.7372, 0.8438, 0.7372, 0.8438, 0.7372, 0.875, 0.7372, 0.875, 0.7378, 0.8438, 0.7378, 0.8438, 0.7378, 0.875, 0.7378, 0.875, 0.7385, 0.8438, 0.7385, 0.8438, 0.7385, 0.875, 0.7385, 0.875, 0.7392, 0.8438, 0.7392, 0.8438, 0.7392, 0.875, 0.7392, 0.875, 0.7398, 0.8438, 0.7398, 0.8438, 0.7398, 0.875, 0.7398, 0.875, 0.7405, 0.8438, 0.7405, 0.8438, 0.7405, 0.875, 0.7405, 0.875, 0.7411, 0.8438, 0.7411, 0.8438, 0.7411, 0.875, 0.7411, 0.875, 0.7418, 0.8438, 0.7418, 0.8438, 0.7418, 0.875, 0.7418, 0.875, 0.7424, 0.8438, 0.7424, 0.8438, 0.7424, 0.875, 0.7424, 0.875, 0.743, 0.8438, 0.743, 0.8438, 0.743, 0.875, 0.743, 0.875, 0.7436, 0.8438, 0.7436, 0.8438, 0.7436, 0.875, 0.7436, 0.875, 0.7442, 0.8438, 0.7442, 0.8438, 0.7442, 0.875, 0.7442, 0.875, 0.7448, 0.8438, 0.7448, 0.8438, 0.7448, 0.875, 0.7448, 0.875, 0.7454, 0.8438, 0.7454, 0.8438, 0.7454, 0.875, 0.7454, 0.875, 0.75, 0.8438, 0.75, 0.625, 0.9688, 0.625, 1.0, 0.6217, 1.0, 0.6217, 0.9688, 0.6217, 0.9688, 0.6217, 1.0, 0.6212, 1.0, 0.6212, 0.9688, 0.6212, 0.9688, 0.6212, 1.0, 0.6207, 1.0, 0.6207, 0.9688, 0.6207, 0.9688, 0.6207, 1.0, 0.6203, 1.0, 0.6203, 0.9688, 0.6203, 0.9688, 0.6203, 1.0, 0.6198, 1.0, 0.6198, 0.9688, 0.6198, 0.9688, 0.6198, 1.0, 0.6193, 1.0, 0.6193, 0.9688, 0.6193, 0.9688, 0.6193, 1.0, 0.6187, 1.0, 0.6187, 0.9688, 0.6187, 0.9688, 0.6187, 1.0, 0.6182, 1.0, 0.6182, 0.9688, 0.6182, 0.9688, 0.6182, 1.0, 0.6177, 1.0, 0.6177, 0.9688, 0.6177, 0.9688, 0.6177, 1.0, 0.6172, 1.0, 0.6172, 0.9688, 0.6172, 0.9688, 0.6172, 1.0, 0.6166, 1.0, 0.6166, 0.9688, 0.6166, 0.9688, 0.6166, 1.0, 0.6161, 1.0, 0.6161, 0.9688, 0.6161, 0.9688, 0.6161, 1.0, 0.6155, 1.0, 0.6155, 0.9688, 0.6155, 0.9688, 0.6155, 1.0, 0.615, 1.0, 0.615, 0.9688, 0.615, 0.9688, 0.615, 1.0, 0.6145, 1.0, 0.6145, 0.9688, 0.6145, 0.9688, 0.6145, 1.0, 0.6139, 1.0, 0.6139, 0.9688, 0.6139, 0.9688, 0.6139, 1.0, 0.6134, 1.0, 0.6134, 0.9688, 0.6134, 0.9688, 0.6134, 1.0, 0.6128, 1.0, 0.6128, 0.9688, 0.6128, 0.9688, 0.6128, 1.0, 0.6123, 1.0, 0.6123, 0.9688, 0.4936, 0.9688, 0.6123, 0.9688, 0.6123, 1.0, 0.4936, 1.0, 0.375, 0.9688, 0.4936, 0.9688, 0.4936, 1.0, 0.375, 1.0, 0.4936, 0.8439, 0.6122, 0.8439, 0.6122, 0.8751, 0.4936, 0.8751, 0.6128, 0.8438, 0.6128, 0.8751, 0.6123, 0.8751, 0.6123, 0.8438, 0.6134, 0.8438, 0.6134, 0.8751, 0.6128, 0.8751, 0.6128, 0.8438, 0.6139, 0.8438, 0.6139, 0.8751, 0.6134, 0.8751, 0.6134, 0.8438, 0.6145, 0.8438, 0.6145, 0.8751, 0.6139, 0.8751, 0.6139, 0.8438, 0.615, 0.8438, 0.615, 0.8751, 0.6145, 0.8751, 0.6145, 0.8438, 0.6155, 0.8438, 0.6155, 0.8751, 0.615, 0.8751, 0.615, 0.8438, 0.6161, 0.8438, 0.6161, 0.8751, 0.6155, 0.8751, 0.6155, 0.8438, 0.6166, 0.8438, 0.6166, 0.8751, 0.6161, 0.8751, 0.6161, 0.8438, 0.6172, 0.8438, 0.6172, 0.8751, 0.6166, 0.8751, 0.6166, 0.8438, 0.6177, 0.8438, 0.6177, 0.8751, 0.6172, 0.8751, 0.6172, 0.8438, 0.6182, 0.8438, 0.6182, 0.8751, 0.6177, 0.8751, 0.6177, 0.8438, 0.6187, 0.8438, 0.6187, 0.8751, 0.6182, 0.8751, 0.6182, 0.8438, 0.6193, 0.8438, 0.6193, 0.8751, 0.6187, 0.8751, 0.6187, 0.8438, 0.6198, 0.8438, 0.6198, 0.8751, 0.6193, 0.8751, 0.6193, 0.8438, 0.6203, 0.8438, 0.6203, 0.8751, 0.6198, 0.8751, 0.6198, 0.8438, 0.6207, 0.8438, 0.6207, 0.8751, 0.6203, 0.8751, 0.6203, 0.8438, 0.6212, 0.8438, 0.6212, 0.8751, 0.6207, 0.8751, 0.6207, 0.8438, 0.6217, 0.8438, 0.6217, 0.8751, 0.6212, 0.8751, 0.6212, 0.8438, 0.625, 0.8438, 0.625, 0.8751, 0.6217, 0.8751, 0.6217, 0.8438, 0.7188, 0.7454, 0.7501, 0.7454, 0.7501, 0.75, 0.7188, 0.75, 0.7188, 0.7448, 0.7501, 0.7448, 0.7501, 0.7454, 0.7188, 0.7454, 0.7188, 0.7442, 0.7501, 0.7442, 0.7501, 0.7448, 0.7188, 0.7448, 0.7188, 0.7436, 0.7501, 0.7436, 0.7501, 0.7442, 0.7188, 0.7442, 0.7188, 0.743, 0.7501, 0.743, 0.7501, 0.7436, 0.7188, 0.7436, 0.7188, 0.7424, 0.7501, 0.7424, 0.7501, 0.743, 0.7188, 0.743, 0.7188, 0.7418, 0.7501, 0.7418, 0.7501, 0.7424, 0.7188, 0.7424, 0.7188, 0.7411, 0.7501, 0.7411, 0.7501, 0.7418, 0.7188, 0.7418, 0.7188, 0.7405, 0.7501, 0.7405, 0.7501, 0.7411, 0.7188, 0.7411, 0.7188, 0.7398, 0.7501, 0.7398, 0.7501, 0.7405, 0.7188, 0.7405, 0.7188, 0.7392, 0.7501, 0.7392, 0.7501, 0.7398, 0.7188, 0.7398, 0.7188, 0.7385, 0.7501, 0.7385, 0.7501, 0.7392, 0.7188, 0.7392, 0.7188, 0.7378, 0.7501, 0.7378, 0.7501, 0.7385, 0.7188, 0.7385, 0.7188, 0.7372, 0.7501, 0.7372, 0.7501, 0.7378, 0.7188, 0.7378, 0.7188, 0.7365, 0.7501, 0.7365, 0.7501, 0.7372, 0.7188, 0.7372, 0.7188, 0.7358, 0.7501, 0.7358, 0.7501, 0.7365, 0.7188, 0.7365, 0.7188, 0.7352, 0.7501, 0.7352, 0.7501, 0.7358, 0.7188, 0.7358, 0.7188, 0.7345, 0.7501, 0.7345, 0.7501, 0.7352, 0.7188, 0.7352, 0.2187, 0.5147, 0.2499, 0.5147, 0.2499, 0.7353, 0.2187, 0.7353, 0.375, 0.3437, 0.625, 0.3437, 0.625, 0.3749, 0.375, 0.3749, 0.7188, 0.5, 0.7501, 0.5, 0.7501, 0.7345, 0.7188, 0.7345, 0.375, 0.2812, 0.625, 0.2812, 0.625, 0.3125, 0.375, 0.3125, 0.1562, 0.5147, 0.1875, 0.5147, 0.1875, 0.7353, 0.1562, 0.7353, 0.375, 0.9063, 0.4936, 0.9063, 0.4936, 0.9375, 0.375, 0.9375, 0.4936, 0.9063, 0.6123, 0.9063, 0.6123, 0.9375, 0.4936, 0.9375, 0.6128, 0.9063, 0.6128, 0.9375, 0.6123, 0.9375, 0.6123, 0.9063, 0.6134, 0.9063, 0.6134, 0.9375, 0.6128, 0.9375, 0.6128, 0.9063, 0.6139, 0.9063, 0.6139, 0.9375, 0.6134, 0.9375, 0.6134, 0.9063, 0.6145, 0.9063, 0.6145, 0.9375, 0.6139, 0.9375, 0.6139, 0.9063, 0.615, 0.9063, 0.615, 0.9375, 0.6145, 0.9375, 0.6145, 0.9063, 0.6155, 0.9063, 0.6155, 0.9375, 0.615, 0.9375, 0.615, 0.9063, 0.6161, 0.9063, 0.6161, 0.9375, 0.6155, 0.9375, 0.6155, 0.9063, 0.6166, 0.9063, 0.6166, 0.9375, 0.6161, 0.9375, 0.6161, 0.9063, 0.6172, 0.9063, 0.6172, 0.9375, 0.6166, 0.9375, 0.6166, 0.9063, 0.6177, 0.9063, 0.6177, 0.9375, 0.6172, 0.9375, 0.6172, 0.9063, 0.6182, 0.9063, 0.6182, 0.9375, 0.6177, 0.9375, 0.6177, 0.9063, 0.6187, 0.9063, 0.6187, 0.9375, 0.6182, 0.9375, 0.6182, 0.9063, 0.6193, 0.9063, 0.6193, 0.9375, 0.6187, 0.9375, 0.6187, 0.9063, 0.6198, 0.9063, 0.6198, 0.9375, 0.6193, 0.9375, 0.6193, 0.9063, 0.6203, 0.9063, 0.6203, 0.9375, 0.6198, 0.9375, 0.6198, 0.9063, 0.6207, 0.9063, 0.6207, 0.9375, 0.6203, 0.9375, 0.6203, 0.9063, 0.6212, 0.9063, 0.6212, 0.9375, 0.6207, 0.9375, 0.6207, 0.9063, 0.6217, 0.9063, 0.6217, 0.9375, 0.6212, 0.9375, 0.6212, 0.9063, 0.625, 0.9063, 0.625, 0.9375, 0.6217, 0.9375, 0.6217, 0.9063, 0.7813, 0.7454, 0.8125, 0.7454, 0.8125, 0.75, 0.7813, 0.75, 0.7813, 0.7448, 0.8125, 0.7448, 0.8125, 0.7454, 0.7813, 0.7454, 0.7813, 0.7442, 0.8125, 0.7442, 0.8125, 0.7448, 0.7813, 0.7448, 0.7813, 0.7436, 0.8125, 0.7436, 0.8125, 0.7442, 0.7813, 0.7442, 0.7813, 0.743, 0.8125, 0.743, 0.8125, 0.7436, 0.7813, 0.7436, 0.7813, 0.7424, 0.8125, 0.7424, 0.8125, 0.743, 0.7813, 0.743, 0.7813, 0.7418, 0.8125, 0.7418, 0.8125, 0.7424, 0.7813, 0.7424, 0.7813, 0.7411, 0.8125, 0.7411, 0.8125, 0.7418, 0.7813, 0.7418, 0.7813, 0.7405, 0.8125, 0.7405, 0.8125, 0.7411, 0.7813, 0.7411, 0.7813, 0.7398, 0.8125, 0.7398, 0.8125, 0.7405, 0.7813, 0.7405, 0.7813, 0.7392, 0.8125, 0.7392, 0.8125, 0.7398, 0.7813, 0.7398, 0.7813, 0.7385, 0.8125, 0.7385, 0.8125, 0.7392, 0.7813, 0.7392, 0.7813, 0.7378, 0.8125, 0.7378, 0.8125, 0.7385, 0.7813, 0.7385, 0.7813, 0.7372, 0.8125, 0.7372, 0.8125, 0.7378, 0.7813, 0.7378, 0.7813, 0.7365, 0.8125, 0.7365, 0.8125, 0.7372, 0.7813, 0.7372, 0.7813, 0.7358, 0.8125, 0.7358, 0.8125, 0.7365, 0.7813, 0.7365, 0.7813, 0.7352, 0.8125, 0.7352, 0.8125, 0.7358, 0.7813, 0.7358, 0.7813, 0.7345, 0.8125, 0.7345, 0.8125, 0.7352, 0.7813, 0.7352, 0.7813, 0.5, 0.8125, 0.5, 0.8125, 0.7345, 0.7813, 0.7345, 0.7501, 0.5, 0.7813, 0.5, 0.7813, 0.7345, 0.7501, 0.7345, 0.7501, 0.7345, 0.7813, 0.7345, 0.7813, 0.7352, 0.7501, 0.7352, 0.7501, 0.7352, 0.7813, 0.7352, 0.7813, 0.7358, 0.7501, 0.7358, 0.7501, 0.7358, 0.7813, 0.7358, 0.7813, 0.7365, 0.7501, 0.7365, 0.7501, 0.7365, 0.7813, 0.7365, 0.7813, 0.7372, 0.7501, 0.7372, 0.7501, 0.7372, 0.7813, 0.7372, 0.7813, 0.7378, 0.7501, 0.7378, 0.7501, 0.7378, 0.7813, 0.7378, 0.7813, 0.7385, 0.7501, 0.7385, 0.7501, 0.7385, 0.7813, 0.7385, 0.7813, 0.7392, 0.7501, 0.7392, 0.7501, 0.7392, 0.7813, 0.7392, 0.7813, 0.7398, 0.7501, 0.7398, 0.7501, 0.7398, 0.7813, 0.7398, 0.7813, 0.7405, 0.7501, 0.7405, 0.7501, 0.7405, 0.7813, 0.7405, 0.7813, 0.7411, 0.7501, 0.7411, 0.7501, 0.7411, 0.7813, 0.7411, 0.7813, 0.7418, 0.7501, 0.7418, 0.7501, 0.7418, 0.7813, 0.7418, 0.7813, 0.7424, 0.7501, 0.7424, 0.7501, 0.7424, 0.7813, 0.7424, 0.7813, 0.743, 0.7501, 0.743, 0.7501, 0.743, 0.7813, 0.743, 0.7813, 0.7436, 0.7501, 0.7436, 0.7501, 0.7436, 0.7813, 0.7436, 0.7813, 0.7442, 0.7501, 0.7442, 0.7501, 0.7442, 0.7813, 0.7442, 0.7813, 0.7448, 0.7501, 0.7448, 0.7501, 0.7448, 0.7813, 0.7448, 0.7813, 0.7454, 0.7501, 0.7454, 0.7501, 0.7454, 0.7813, 0.7454, 0.7813, 0.75, 0.7501, 0.75, 0.625, 0.8751, 0.625, 0.9063, 0.6217, 0.9063, 0.6217, 0.8751, 0.6217, 0.8751, 0.6217, 0.9063, 0.6212, 0.9063, 0.6212, 0.8751, 0.6212, 0.8751, 0.6212, 0.9063, 0.6207, 0.9063, 0.6207, 0.8751, 0.6207, 0.8751, 0.6207, 0.9063, 0.6203, 0.9063, 0.6203, 0.8751, 0.6203, 0.8751, 0.6203, 0.9063, 0.6198, 0.9063, 0.6198, 0.8751, 0.6198, 0.8751, 0.6198, 0.9063, 0.6193, 0.9063, 0.6193, 0.8751, 0.6193, 0.8751, 0.6193, 0.9063, 0.6187, 0.9063, 0.6187, 0.8751, 0.6187, 0.8751, 0.6187, 0.9063, 0.6182, 0.9063, 0.6182, 0.8751, 0.6182, 0.8751, 0.6182, 0.9063, 0.6177, 0.9063, 0.6177, 0.8751, 0.6177, 0.8751, 0.6177, 0.9063, 0.6172, 0.9063, 0.6172, 0.8751, 0.6172, 0.8751, 0.6172, 0.9063, 0.6166, 0.9063, 0.6166, 0.8751, 0.6166, 0.8751, 0.6166, 0.9063, 0.6161, 0.9063, 0.6161, 0.8751, 0.6161, 0.8751, 0.6161, 0.9063, 0.6155, 0.9063, 0.6155, 0.8751, 0.6155, 0.8751, 0.6155, 0.9063, 0.615, 0.9063, 0.615, 0.8751, 0.615, 0.8751, 0.615, 0.9063, 0.6145, 0.9063, 0.6145, 0.8751, 0.6145, 0.8751, 0.6145, 0.9063, 0.6139, 0.9063, 0.6139, 0.8751, 0.6139, 0.8751, 0.6139, 0.9063, 0.6134, 0.9063, 0.6134, 0.8751, 0.6134, 0.8751, 0.6134, 0.9063, 0.6128, 0.9063, 0.6128, 0.8751, 0.6128, 0.8751, 0.6128, 0.9063, 0.6123, 0.9063, 0.6123, 0.8751, 0.4936, 0.8751, 0.6122, 0.8751, 0.6122, 0.9062, 0.4936, 0.9062, 0.375, 0.3125, 0.625, 0.3125, 0.625, 0.3437, 0.375, 0.3437, 0.1875, 0.5147, 0.2187, 0.5147, 0.2187, 0.7353, 0.1875, 0.7353, 0.1395, 0.5147, 0.1562, 0.5147, 0.1562, 0.7353, 0.1395, 0.7353, 0.375, 0.25, 0.625, 0.25, 0.625, 0.2812, 0.375, 0.2812, 0.375, 0.9375, 0.4936, 0.9375, 0.4936, 0.9688, 0.375, 0.9688, 0.4936, 0.9375, 0.6123, 0.9375, 0.6123, 0.9688, 0.4936, 0.9688, 0.6128, 0.9375, 0.6128, 0.9688, 0.6123, 0.9688, 0.6123, 0.9375, 0.6134, 0.9375, 0.6134, 0.9688, 0.6128, 0.9688, 0.6128, 0.9375, 0.6139, 0.9375, 0.6139, 0.9688, 0.6134, 0.9688, 0.6134, 0.9375, 0.6145, 0.9375, 0.6145, 0.9688, 0.6139, 0.9688, 0.6139, 0.9375, 0.615, 0.9375, 0.615, 0.9688, 0.6145, 0.9688, 0.6145, 0.9375, 0.6155, 0.9375, 0.6155, 0.9688, 0.615, 0.9688, 0.615, 0.9375, 0.6161, 0.9375, 0.6161, 0.9688, 0.6155, 0.9688, 0.6155, 0.9375, 0.6166, 0.9375, 0.6166, 0.9688, 0.6161, 0.9688, 0.6161, 0.9375, 0.6172, 0.9375, 0.6172, 0.9688, 0.6166, 0.9688, 0.6166, 0.9375, 0.6177, 0.9375, 0.6177, 0.9688, 0.6172, 0.9688, 0.6172, 0.9375, 0.6182, 0.9375, 0.6182, 0.9688, 0.6177, 0.9688, 0.6177, 0.9375, 0.6187, 0.9375, 0.6187, 0.9688, 0.6182, 0.9688, 0.6182, 0.9375, 0.6193, 0.9375, 0.6193, 0.9688, 0.6187, 0.9688, 0.6187, 0.9375, 0.6198, 0.9375, 0.6198, 0.9688, 0.6193, 0.9688, 0.6193, 0.9375, 0.6203, 0.9375, 0.6203, 0.9688, 0.6198, 0.9688, 0.6198, 0.9375, 0.6207, 0.9375, 0.6207, 0.9688, 0.6203, 0.9688, 0.6203, 0.9375, 0.6212, 0.9375, 0.6212, 0.9688, 0.6207, 0.9688, 0.6207, 0.9375, 0.6217, 0.9375, 0.6217, 0.9688, 0.6212, 0.9688, 0.6212, 0.9375, 0.625, 0.9375, 0.625, 0.9688, 0.6217, 0.9688, 0.6217, 0.9375, 0.8125, 0.7454, 0.8438, 0.7454, 0.8438, 0.75, 0.8125, 0.75, 0.8125, 0.7448, 0.8438, 0.7448, 0.8438, 0.7454, 0.8125, 0.7454, 0.8125, 0.7442, 0.8438, 0.7442, 0.8438, 0.7448, 0.8125, 0.7448, 0.8125, 0.7436, 0.8438, 0.7436, 0.8438, 0.7442, 0.8125, 0.7442, 0.8125, 0.743, 0.8438, 0.743, 0.8438, 0.7436, 0.8125, 0.7436, 0.8125, 0.7424, 0.8438, 0.7424, 0.8438, 0.743, 0.8125, 0.743, 0.8125, 0.7418, 0.8438, 0.7418, 0.8438, 0.7424, 0.8125, 0.7424, 0.8125, 0.7411, 0.8438, 0.7411, 0.8438, 0.7418, 0.8125, 0.7418, 0.8125, 0.7405, 0.8438, 0.7405, 0.8438, 0.7411, 0.8125, 0.7411, 0.8125, 0.7398, 0.8438, 0.7398, 0.8438, 0.7405, 0.8125, 0.7405, 0.8125, 0.7392, 0.8438, 0.7392, 0.8438, 0.7398, 0.8125, 0.7398, 0.8125, 0.7385, 0.8438, 0.7385, 0.8438, 0.7392, 0.8125, 0.7392, 0.8125, 0.7378, 0.8438, 0.7378, 0.8438, 0.7385, 0.8125, 0.7385, 0.8125, 0.7372, 0.8438, 0.7372, 0.8438, 0.7378, 0.8125, 0.7378, 0.8125, 0.7365, 0.8438, 0.7365, 0.8438, 0.7372, 0.8125, 0.7372, 0.8125, 0.7358, 0.8438, 0.7358, 0.8438, 0.7365, 0.8125, 0.7365, 0.8125, 0.7352, 0.8438, 0.7352, 0.8438, 0.7358, 0.8125, 0.7358, 0.8125, 0.7345, 0.8438, 0.7345, 0.8438, 0.7352, 0.8125, 0.7352, 0.8125, 0.5, 0.8438, 0.5, 0.8438, 0.7345, 0.8125, 0.7345, 0.6563, 0.5, 0.6875, 0.5, 0.6875, 0.7345, 0.6563, 0.7345, 0.6563, 0.7345, 0.6875, 0.7345, 0.6875, 0.7352, 0.6563, 0.7352, 0.6563, 0.7352, 0.6875, 0.7352, 0.6875, 0.7358, 0.6563, 0.7358, 0.6563, 0.7358, 0.6875, 0.7358, 0.6875, 0.7365, 0.6563, 0.7365, 0.6563, 0.7365, 0.6875, 0.7365, 0.6875, 0.7372, 0.6563, 0.7372, 0.6563, 0.7372, 0.6875, 0.7372, 0.6875, 0.7378, 0.6563, 0.7378, 0.6563, 0.7378, 0.6875, 0.7378, 0.6875, 0.7385, 0.6563, 0.7385, 0.6563, 0.7385, 0.6875, 0.7385, 0.6875, 0.7392, 0.6563, 0.7392, 0.6563, 0.7392, 0.6875, 0.7392, 0.6875, 0.7398, 0.6563, 0.7398, 0.6563, 0.7398, 0.6875, 0.7398, 0.6875, 0.7405, 0.6563, 0.7405, 0.6563, 0.7405, 0.6875, 0.7405, 0.6875, 0.7411, 0.6563, 0.7411, 0.6563, 0.7411, 0.6875, 0.7411, 0.6875, 0.7418, 0.6563, 0.7418, 0.6563, 0.7418, 0.6875, 0.7418, 0.6875, 0.7424, 0.6563, 0.7424, 0.6563, 0.7424, 0.6875, 0.7424, 0.6875, 0.743, 0.6563, 0.743, 0.6563, 0.743, 0.6875, 0.743, 0.6875, 0.7436, 0.6563, 0.7436, 0.6563, 0.7436, 0.6875, 0.7436, 0.6875, 0.7442, 0.6563, 0.7442, 0.6563, 0.7442, 0.6875, 0.7442, 0.6875, 0.7448, 0.6563, 0.7448, 0.6563, 0.7448, 0.6875, 0.7448, 0.6875, 0.7454, 0.6563, 0.7454, 0.6563, 0.7454, 0.6875, 0.7454, 0.6875, 0.75, 0.6563, 0.75, 0.625, 0.7813, 0.625, 0.8125, 0.6217, 0.8125, 0.6217, 0.7813, 0.6217, 0.7813, 0.6217, 0.8125, 0.6212, 0.8125, 0.6212, 0.7813, 0.6212, 0.7813, 0.6212, 0.8125, 0.6207, 0.8125, 0.6207, 0.7813, 0.6207, 0.7813, 0.6207, 0.8125, 0.6203, 0.8125, 0.6203, 0.7813, 0.6203, 0.7813, 0.6203, 0.8125, 0.6198, 0.8125, 0.6198, 0.7813, 0.6198, 0.7813, 0.6198, 0.8125, 0.6193, 0.8125, 0.6193, 0.7813, 0.6193, 0.7813, 0.6193, 0.8125, 0.6187, 0.8125, 0.6187, 0.7813, 0.6187, 0.7813, 0.6187, 0.8125, 0.6182, 0.8125, 0.6182, 0.7813, 0.6182, 0.7813, 0.6182, 0.8125, 0.6177, 0.8125, 0.6177, 0.7813, 0.6177, 0.7813, 0.6177, 0.8125, 0.6172, 0.8125, 0.6172, 0.7813, 0.6172, 0.7813, 0.6172, 0.8125, 0.6166, 0.8125, 0.6166, 0.7813, 0.6166, 0.7813, 0.6166, 0.8125, 0.6161, 0.8125, 0.6161, 0.7813, 0.6161, 0.7813, 0.6161, 0.8125, 0.6155, 0.8125, 0.6155, 0.7813, 0.6155, 0.7813, 0.6155, 0.8125, 0.615, 0.8125, 0.615, 0.7813, 0.615, 0.7813, 0.615, 0.8125, 0.6145, 0.8125, 0.6145, 0.7813, 0.6145, 0.7813, 0.6145, 0.8125, 0.6139, 0.8125, 0.6139, 0.7813, 0.6139, 0.7813, 0.6139, 0.8125, 0.6134, 0.8125, 0.6134, 0.7813, 0.6134, 0.7813, 0.6134, 0.8125, 0.6128, 0.8125, 0.6128, 0.7813, 0.6128, 0.7813, 0.6128, 0.8125, 0.6123, 0.8125, 0.6123, 0.7813, 0.4936, 0.7813, 0.6123, 0.7813, 0.6123, 0.8125, 0.4936, 0.8125, 0.375, 0.7813, 0.4936, 0.7813, 0.4936, 0.8125, 0.375, 0.8125, 0.2812, 0.5147, 0.3125, 0.5147, 0.3125, 0.7353, 0.2812, 0.7353, 0.375, 0.4062, 0.625, 0.4062, 0.625, 0.4375, 0.375, 0.4375, 0.375, 0.3749, 0.625, 0.3749, 0.625, 0.4062, 0.375, 0.4062, 0.2499, 0.5147, 0.2812, 0.5147, 0.2812, 0.7353, 0.2499, 0.7353, 0.6875, 0.5, 0.7188, 0.5, 0.7188, 0.7345, 0.6875, 0.7345, 0.6875, 0.7345, 0.7188, 0.7345, 0.7188, 0.7352, 0.6875, 0.7352, 0.6875, 0.7352, 0.7188, 0.7352, 0.7188, 0.7358, 0.6875, 0.7358, 0.6875, 0.7358, 0.7188, 0.7358, 0.7188, 0.7365, 0.6875, 0.7365, 0.6875, 0.7365, 0.7188, 0.7365, 0.7188, 0.7372, 0.6875, 0.7372, 0.6875, 0.7372, 0.7188, 0.7372, 0.7188, 0.7378, 0.6875, 0.7378, 0.6875, 0.7378, 0.7188, 0.7378, 0.7188, 0.7385, 0.6875, 0.7385, 0.6875, 0.7385, 0.7188, 0.7385, 0.7188, 0.7392, 0.6875, 0.7392, 0.6875, 0.7392, 0.7188, 0.7392, 0.7188, 0.7398, 0.6875, 0.7398, 0.6875, 0.7398, 0.7188, 0.7398, 0.7188, 0.7405, 0.6875, 0.7405, 0.6875, 0.7405, 0.7188, 0.7405, 0.7188, 0.7411, 0.6875, 0.7411, 0.6875, 0.7411, 0.7188, 0.7411, 0.7188, 0.7418, 0.6875, 0.7418, 0.6875, 0.7418, 0.7188, 0.7418, 0.7188, 0.7424, 0.6875, 0.7424, 0.6875, 0.7424, 0.7188, 0.7424, 0.7188, 0.743, 0.6875, 0.743, 0.6875, 0.743, 0.7188, 0.743, 0.7188, 0.7436, 0.6875, 0.7436, 0.6875, 0.7436, 0.7188, 0.7436, 0.7188, 0.7442, 0.6875, 0.7442, 0.6875, 0.7442, 0.7188, 0.7442, 0.7188, 0.7448, 0.6875, 0.7448, 0.6875, 0.7448, 0.7188, 0.7448, 0.7188, 0.7454, 0.6875, 0.7454, 0.6875, 0.7454, 0.7188, 0.7454, 0.7188, 0.75, 0.6875, 0.75, 0.625, 0.8125, 0.625, 0.8438, 0.6217, 0.8438, 0.6217, 0.8125, 0.6217, 0.8125, 0.6217, 0.8438, 0.6212, 0.8438, 0.6212, 0.8125, 0.6212, 0.8125, 0.6212, 0.8438, 0.6207, 0.8438, 0.6207, 0.8125, 0.6207, 0.8125, 0.6207, 0.8438, 0.6203, 0.8438, 0.6203, 0.8125, 0.6203, 0.8125, 0.6203, 0.8438, 0.6198, 0.8438, 0.6198, 0.8125, 0.6198, 0.8125, 0.6198, 0.8438, 0.6193, 0.8438, 0.6193, 0.8125, 0.6193, 0.8125, 0.6193, 0.8438, 0.6187, 0.8438, 0.6187, 0.8125, 0.6187, 0.8125, 0.6187, 0.8438, 0.6182, 0.8438, 0.6182, 0.8125, 0.6182, 0.8125, 0.6182, 0.8438, 0.6177, 0.8438, 0.6177, 0.8125, 0.6177, 0.8125, 0.6177, 0.8438, 0.6172, 0.8438, 0.6172, 0.8125, 0.6172, 0.8125, 0.6172, 0.8438, 0.6166, 0.8438, 0.6166, 0.8125, 0.6166, 0.8125, 0.6166, 0.8438, 0.6161, 0.8438, 0.6161, 0.8125, 0.6161, 0.8125, 0.6161, 0.8438, 0.6155, 0.8438, 0.6155, 0.8125, 0.6155, 0.8125, 0.6155, 0.8438, 0.615, 0.8438, 0.615, 0.8125, 0.615, 0.8125, 0.615, 0.8438, 0.6145, 0.8438, 0.6145, 0.8125, 0.6145, 0.8125, 0.6145, 0.8438, 0.6139, 0.8438, 0.6139, 0.8125, 0.6139, 0.8125, 0.6139, 0.8438, 0.6134, 0.8438, 0.6134, 0.8125, 0.6134, 0.8125, 0.6134, 0.8438, 0.6128, 0.8438, 0.6128, 0.8125, 0.6128, 0.8125, 0.6128, 0.8438, 0.6123, 0.8438, 0.6123, 0.8125, 0.4936, 0.8125, 0.6123, 0.8125, 0.6123, 0.8438, 0.4936, 0.8438, 0.375, 0.8125, 0.4936, 0.8125, 0.4936, 0.8438, 0.375, 0.8438, 0.375, 0.75, 0.4936, 0.75, 0.4936, 0.7813, 0.375, 0.7813, 0.4936, 0.75, 0.6123, 0.75, 0.6123, 0.7813, 0.4936, 0.7813, 0.6128, 0.75, 0.6128, 0.7813, 0.6123, 0.7813, 0.6123, 0.75, 0.6134, 0.75, 0.6134, 0.7813, 0.6128, 0.7813, 0.6128, 0.75, 0.6139, 0.75, 0.6139, 0.7813, 0.6134, 0.7813, 0.6134, 0.75, 0.6145, 0.75, 0.6145, 0.7813, 0.6139, 0.7813, 0.6139, 0.75, 0.615, 0.75, 0.615, 0.7813, 0.6145, 0.7813, 0.6145, 0.75, 0.6155, 0.75, 0.6155, 0.7813, 0.615, 0.7813, 0.615, 0.75, 0.6161, 0.75, 0.6161, 0.7813, 0.6155, 0.7813, 0.6155, 0.75, 0.6166, 0.75, 0.6166, 0.7813, 0.6161, 0.7813, 0.6161, 0.75, 0.6172, 0.75, 0.6172, 0.7813, 0.6166, 0.7813, 0.6166, 0.75, 0.6177, 0.75, 0.6177, 0.7813, 0.6172, 0.7813, 0.6172, 0.75, 0.6182, 0.75, 0.6182, 0.7813, 0.6177, 0.7813, 0.6177, 0.75, 0.6187, 0.75, 0.6187, 0.7813, 0.6182, 0.7813, 0.6182, 0.75, 0.6193, 0.75, 0.6193, 0.7813, 0.6187, 0.7813, 0.6187, 0.75, 0.6198, 0.75, 0.6198, 0.7813, 0.6193, 0.7813, 0.6193, 0.75, 0.6203, 0.75, 0.6203, 0.7813, 0.6198, 0.7813, 0.6198, 0.75, 0.6207, 0.75, 0.6207, 0.7813, 0.6203, 0.7813, 0.6203, 0.75, 0.6212, 0.75, 0.6212, 0.7813, 0.6207, 0.7813, 0.6207, 0.75, 0.6217, 0.75, 0.6217, 0.7813, 0.6212, 0.7813, 0.6212, 0.75, 0.625, 0.75, 0.625, 0.7813, 0.6217, 0.7813, 0.6217, 0.75, 0.625, 0.7454, 0.6563, 0.7454, 0.6563, 0.75, 0.625, 0.75, 0.625, 0.7448, 0.6563, 0.7448, 0.6563, 0.7454, 0.625, 0.7454, 0.625, 0.7442, 0.6563, 0.7442, 0.6563, 0.7448, 0.625, 0.7448, 0.625, 0.7436, 0.6563, 0.7436, 0.6563, 0.7442, 0.625, 0.7442, 0.625, 0.743, 0.6563, 0.743, 0.6563, 0.7436, 0.625, 0.7436, 0.625, 0.7424, 0.6563, 0.7424, 0.6563, 0.743, 0.625, 0.743, 0.625, 0.7418, 0.6563, 0.7418, 0.6563, 0.7424, 0.625, 0.7424, 0.625, 0.7411, 0.6563, 0.7411, 0.6563, 0.7418, 0.625, 0.7418, 0.625, 0.7405, 0.6563, 0.7405, 0.6563, 0.7411, 0.625, 0.7411, 0.625, 0.7398, 0.6563, 0.7398, 0.6563, 0.7405, 0.625, 0.7405, 0.625, 0.7392, 0.6563, 0.7392, 0.6563, 0.7398, 0.625, 0.7398, 0.625, 0.7385, 0.6563, 0.7385, 0.6563, 0.7392, 0.625, 0.7392, 0.625, 0.7378, 0.6563, 0.7378, 0.6563, 0.7385, 0.625, 0.7385, 0.625, 0.7372, 0.6563, 0.7372, 0.6563, 0.7378, 0.625, 0.7378, 0.625, 0.7365, 0.6563, 0.7365, 0.6563, 0.7372, 0.625, 0.7372, 0.625, 0.7358, 0.6563, 0.7358, 0.6563, 0.7365, 0.625, 0.7365, 0.625, 0.7352, 0.6563, 0.7352, 0.6563, 0.7358, 0.625, 0.7358, 0.625, 0.7345, 0.6563, 0.7345, 0.6563, 0.7352, 0.625, 0.7352, 0.625, 0.5, 0.6563, 0.5, 0.6563, 0.7345, 0.625, 0.7345, 0.3125, 0.5147, 0.3437, 0.5147, 0.3437, 0.7353, 0.3125, 0.7353, 0.375, 0.4375, 0.625, 0.4375, 0.625, 0.4687, 0.375, 0.4687, 0.6122, 0.9062, 0.6122, 0.8751, 0.6123, 0.8751, 0.6123, 0.9063, 0.4936, 0.9062, 0.6122, 0.9062, 0.6123, 0.9063, 0.4936, 0.9063, 0.6122, 0.8751, 0.6122, 0.8439, 0.6123, 0.8438, 0.6123, 0.8751, 0.6122, 0.8439, 0.4936, 0.8439, 0.4936, 0.8438, 0.6123, 0.8438, 0.1395, 0.5147, 0.1395, 0.7353, 0.125, 0.75, 0.125, 0.5, 0.1562, 0.5147, 0.1395, 0.5147, 0.125, 0.5, 0.1562, 0.5, 0.3605, 0.7353, 0.3605, 0.5147, 0.375, 0.5, 0.375, 0.75, 0.3437, 0.7353, 0.3605, 0.7353, 0.375, 0.75, 0.3437, 0.75, 0.2812, 0.5147, 0.2499, 0.5147, 0.2499, 0.5, 0.2812, 0.5, 0.2187, 0.7353, 0.2499, 0.7353, 0.2499, 0.75, 0.2187, 0.75, 0.2187, 0.5147, 0.1875, 0.5147, 0.1875, 0.5, 0.2187, 0.5, 0.1562, 0.7353, 0.1875, 0.7353, 0.1875, 0.75, 0.1562, 0.75, 0.1875, 0.7353, 0.2187, 0.7353, 0.2187, 0.75, 0.1875, 0.75, 0.2499, 0.5147, 0.2187, 0.5147, 0.2187, 0.5, 0.2499, 0.5, 0.1875, 0.5147, 0.1562, 0.5147, 0.1562, 0.5, 0.1875, 0.5, 0.1395, 0.7353, 0.1562, 0.7353, 0.1562, 0.75, 0.125, 0.75, 0.2812, 0.7353, 0.3125, 0.7353, 0.3125, 0.75, 0.2812, 0.75, 0.3437, 0.5147, 0.3125, 0.5147, 0.3125, 0.5, 0.3437, 0.5, 0.3125, 0.5147, 0.2812, 0.5147, 0.2812, 0.5, 0.3125, 0.5, 0.2499, 0.7353, 0.2812, 0.7353, 0.2812, 0.75, 0.2499, 0.75, 0.3125, 0.7353, 0.3437, 0.7353, 0.3437, 0.75, 0.3125, 0.75, 0.3605, 0.5147, 0.3437, 0.5147, 0.3437, 0.5, 0.375, 0.5])
me_cube_003.update()

# ---- objects
ob_cube = bpy.data.objects.new('Cube', me_cube)
ob_light = bpy.data.objects.new('Light', light_light)
ob_camera = bpy.data.objects.new('Camera', cam_camera)
ob_cube_001 = bpy.data.objects.new('Cube.001', me_cube_003)

# ---- transforms, parenting, visibility, modifiers, constraints
ob_cube.location = (0.0, 0.0, -2.061)
ob_cube.lock_rotations_4d = False
ob_cube.empty_display_type = 'ARROWS'
ob_cube.lineart.crease_threshold = 0.0
ob_light.location = (4.076, -10.1, 5.904)
ob_light.rotation_euler = (0.6503, 0.05522, 1.866)
ob_light.lock_rotations_4d = False
ob_light.empty_display_type = 'ARROWS'
ob_light.color = (0.0, 0.0, 0.0, 0.0)
ob_light.lineart.crease_threshold = 0.0
ob_camera.location = (7.359, -6.926, 4.958)
ob_camera.rotation_euler = (1.109, 0.0, 0.8149)
ob_camera.lock_rotations_4d = False
ob_camera.empty_display_type = 'ARROWS'
ob_camera.color = (0.0, 0.0, 0.0, 0.0)
ob_camera.display_type = 'WIRE'
ob_camera.lineart.crease_threshold = 0.0
ob_cube_001.location = (0.0, 0.0, 1.163)
ob_cube_001.scale = (5.551, 4.943, 0.7206)

# ---- collection membership
col_collection.objects.link(ob_cube)
col_collection.objects.link(ob_light)
col_collection.objects.link(ob_camera)
col_collection.objects.link(ob_cube_001)

# ---- scene / render settings (as saved in the file)
scene.camera = ob_camera
scene.frame_start = 1; scene.frame_end = 250; scene.frame_set(94)
scene.render.engine = 'BLENDER_EEVEE_NEXT'
scene.cycles.sampling_pattern = 'TABULATED_SOBOL'
scene.eevee.ray_tracing_options.trace_max_roughness = 0.0
bpy.context.view_layer.update()
